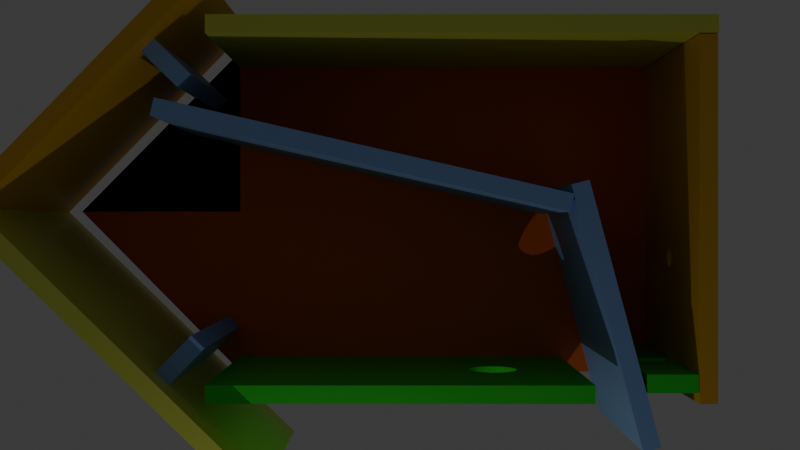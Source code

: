# Source: birdhouse3D.blend  (saved by Blender 4.2.66; exported with 4.5.12 LTS)
import bpy
from mathutils import Matrix  # noqa: F401  (used for matrix-valued properties, if any)

bpy.ops.wm.read_factory_settings(use_empty=True)
scene = bpy.context.scene
scene.name = 'Scene'

# ---- collections
col_collection = bpy.data.collections.new('Collection'); scene.collection.children.link(col_collection)

# ---- materials (node trees are filled in below, after node groups)
mat_greencold = bpy.data.materials.new('greencold')
mat_greencold.alpha_threshold = 0.0
mat_greencold.use_transparent_shadow = False
mat_greencold.roughness = 0.5
mat_greencold.line_color = (0.0, 0.0, 0.0, 1.0)
mat_brownfair = bpy.data.materials.new('brownfair')
mat_yellow = bpy.data.materials.new('yellow')
mat_greenyellow = bpy.data.materials.new('greenyellow')
mat_bluefair = bpy.data.materials.new('bluefair')

# ---- material node trees
mat_greencold.use_nodes = True; mat_greencold.node_tree.nodes.clear()
_N = mat_greencold.node_tree.nodes; _L = mat_greencold.node_tree.links
n0 = _N.new('ShaderNodeOutputMaterial'); n0.name = 'Material Output'; n0.location = (300, 300)
n1 = _N.new('ShaderNodeBsdfPrincipled'); n1.name = 'Principled BSDF'; n1.location = (10, 300)
n1.inputs[0].default_value = (0.04944, 0.8002, 0.03217, 1.0)
n1.inputs[3].default_value = 1.45
_L.new(n1.outputs[0], n0.inputs[0])
n0.is_active_output = True
mat_brownfair.use_nodes = True; mat_brownfair.node_tree.nodes.clear()
_N = mat_brownfair.node_tree.nodes; _L = mat_brownfair.node_tree.links
n0 = _N.new('ShaderNodeBsdfPrincipled'); n0.name = 'Principled BSDF'; n0.location = (10, 300)
n0.inputs[0].default_value = (0.8, 0.1417, 0.009865, 1.0)
n1 = _N.new('ShaderNodeOutputMaterial'); n1.name = 'Material Output'; n1.location = (300, 300)
_L.new(n0.outputs[0], n1.inputs[0])
n1.is_active_output = True
mat_yellow.use_nodes = True; mat_yellow.node_tree.nodes.clear()
_N = mat_yellow.node_tree.nodes; _L = mat_yellow.node_tree.links
n0 = _N.new('ShaderNodeBsdfPrincipled'); n0.name = 'Principled BSDF'; n0.location = (10, 300)
n0.inputs[0].default_value = (0.8003, 0.4399, 0.01768, 1.0)
n1 = _N.new('ShaderNodeOutputMaterial'); n1.name = 'Material Output'; n1.location = (300, 300)
_L.new(n0.outputs[0], n1.inputs[0])
n1.is_active_output = True
mat_greenyellow.use_nodes = True; mat_greenyellow.node_tree.nodes.clear()
_N = mat_greenyellow.node_tree.nodes; _L = mat_greenyellow.node_tree.links
n0 = _N.new('ShaderNodeBsdfPrincipled'); n0.name = 'Principled BSDF'; n0.location = (10, 300)
n0.inputs[0].default_value = (0.7067, 0.8007, 0.1082, 1.0)
n1 = _N.new('ShaderNodeOutputMaterial'); n1.name = 'Material Output'; n1.location = (300, 300)
_L.new(n0.outputs[0], n1.inputs[0])
n1.is_active_output = True
mat_bluefair.use_nodes = True; mat_bluefair.node_tree.nodes.clear()
_N = mat_bluefair.node_tree.nodes; _L = mat_bluefair.node_tree.links
n0 = _N.new('ShaderNodeBsdfPrincipled'); n0.name = 'Principled BSDF'; n0.location = (10, 300)
n0.inputs[0].default_value = (0.2505, 0.4278, 0.8, 1.0)
n1 = _N.new('ShaderNodeOutputMaterial'); n1.name = 'Material Output'; n1.location = (300, 300)
_L.new(n0.outputs[0], n1.inputs[0])
n1.is_active_output = True

# ---- world
world_world = bpy.data.worlds.new('World'); scene.world = world_world
world_world.use_nodes = True; world_world.node_tree.nodes.clear()
_N = world_world.node_tree.nodes; _L = world_world.node_tree.links
n0 = _N.new('ShaderNodeOutputWorld'); n0.name = 'World Output'; n0.location = (300, 300)
n1 = _N.new('ShaderNodeBackground'); n1.name = 'Background'; n1.location = (10, 300)
n1.inputs[0].default_value = (0.05088, 0.05088, 0.05088, 1.0)
_L.new(n1.outputs[0], n0.inputs[0])
n0.is_active_output = True
world_world.color = (0.05088, 0.05088, 0.05088)
world_world.sun_shadow_jitter_overblur = 0.0

# ---- cameras
cam_camera = bpy.data.cameras.new('Camera')
cam_camera.clip_end = 100.0
cam_camera.ortho_scale = 7.314

# ---- lights
light_light = bpy.data.lights.new('Light', 'AREA')
light_light.energy = 1000.0
light_light.shadow_soft_size = 0.1
light_light.shape = 'RECTANGLE'
light_light.size = 0.1
light_light.size_y = 0.1

# ---- meshes
me_cube = bpy.data.meshes.new('Cube')
me_cube.from_pydata([(1.0, 1.0, 1.0), (1.0, 1.0, -1.0), (1.0, -1.0, 1.0), (1.0, -1.0, -1.0), (-1.0, 1.0, 1.0), (-1.0, 1.0, -1.0), (-1.0, -1.0, 1.0), (-1.0, -1.0, -1.0), (-0.2167, -1.0, -0.5263), (-0.2125, -1.0, -0.553), (-0.2125, -1.0, -0.4996), (-0.1802, -1.0, -0.6023), (-0.2002, -1.0, -0.4739), (-0.2002, -1.0, -0.5787), (-0.1802, -1.0, -0.4503), (-0.1204, -1.0, -0.6401), (-0.1204, -1.0, -0.4125), (-0.1532, -1.0, -0.4296), (-0.08291, -1.0, -0.6527), (-0.08291, -1.0, -0.3999), (-0.04227, -1.0, -0.3921), (-0.04227, -1.0, -0.6605), (-0.1532, -1.0, -0.6231), (0.0, -1.0, -0.3895), (0.0, -1.0, -0.6632), (0.04227, -1.0, -0.3921), (0.04227, -1.0, -0.6605), (0.08291, -1.0, -0.3999), (0.1204, -1.0, -0.4125), (0.1204, -1.0, -0.6401), (0.08291, -1.0, -0.6527), (0.1802, -1.0, -0.6023), (0.1802, -1.0, -0.4503), (0.2167, -1.0, -0.5263), (0.2125, -1.0, -0.4996), (0.2125, -1.0, -0.553), (0.2002, -1.0, -0.4739), (0.2002, -1.0, -0.5787), (0.1532, -1.0, -0.6231), (0.1532, -1.0, -0.4296), (-0.2167, 1.0, -0.5263), (-0.2125, 1.0, -0.553), (-0.2125, 1.0, -0.4996), (-0.1802, 1.0, -0.6023), (-0.1802, 1.0, -0.4503), (-0.2002, 1.0, -0.5787), (-0.2002, 1.0, -0.4739), (-0.1204, 1.0, -0.6401), (-0.1204, 1.0, -0.4125), (-0.08291, 1.0, -0.6527), (-0.04227, 1.0, -0.6605), (-0.04227, 1.0, -0.3921), (-0.08291, 1.0, -0.3999), (0.0, 1.0, -0.6632), (-0.1532, 1.0, -0.6231), (-0.1532, 1.0, -0.4296), (0.04227, 1.0, -0.6605), (0.04227, 1.0, -0.3921), (0.1204, 1.0, -0.6401), (0.1204, 1.0, -0.4125), (0.08291, 1.0, -0.6527), (0.08291, 1.0, -0.3999), (0.1802, 1.0, -0.6023), (0.1802, 1.0, -0.4503), (0.2167, 1.0, -0.5263), (0.2125, 1.0, -0.553), (0.2125, 1.0, -0.4996), (0.2002, 1.0, -0.5787), (0.2002, 1.0, -0.4739), (0.1532, 1.0, -0.6231), (0.1532, 1.0, -0.4296), (0.0, 1.0, -0.3895)], [], [(0, 4, 6, 2), (13, 7, 3, 37, 31, 38, 29, 30, 26, 24, 21, 18, 15, 22, 11), (3, 2, 6, 7, 13, 9, 8, 10, 12, 14, 17, 16, 19, 20, 23, 25, 27, 28, 39, 32, 36, 34, 33, 35, 37), (7, 6, 4, 5), (5, 1, 3, 7), (1, 0, 2, 3), (45, 5, 4, 0, 1, 67, 65, 64, 66, 68, 63, 70, 59, 61, 57, 71, 51, 52, 48, 55, 44, 46, 42, 40, 41), (67, 1, 5, 45, 43, 54, 47, 49, 50, 53, 56, 60, 58, 69, 62), (25, 23, 71, 57), (27, 25, 57, 61), (28, 27, 61, 59), (39, 28, 59, 70), (32, 39, 70, 63), (32, 63, 68, 36), (36, 68, 66, 34), (34, 66, 64, 33), (33, 64, 65, 35), (35, 65, 67, 37), (37, 67, 62, 31), (69, 38, 31, 62), (58, 29, 38, 69), (60, 30, 29, 58), (56, 26, 30, 60), (53, 24, 26, 56), (50, 21, 24, 53), (49, 18, 21, 50), (47, 15, 18, 49), (54, 22, 15, 47), (43, 11, 22, 54), (13, 11, 43, 45), (9, 13, 45, 41), (8, 9, 41, 40), (10, 8, 40, 42), (12, 10, 42, 46), (14, 12, 46, 44), (17, 14, 44, 55), (16, 17, 55, 48), (19, 16, 48, 52), (20, 19, 52, 51), (23, 20, 51, 71)])
_uv = me_cube.uv_layers.new(name='UVMap')
_uv.uv.foreach_set('vector', [0.625, 0.5, 0.875, 0.5, 0.875, 0.75, 0.625, 0.75, 0.4277, 0.9, 0.375, 1.0, 0.375, 0.75, 0.4277, 0.85, 0.4247, 0.8525, 0.4221, 0.8558, 0.42, 0.86, 0.4184, 0.8646, 0.4174, 0.8697, 0.4171, 0.875, 0.4174, 0.8803, 0.4184, 0.8854, 0.42, 0.89, 0.4221, 0.8942, 0.4247, 0.8975, 0.375, 0.75, 0.625, 0.75, 0.625, 1.0, 0.375, 1.0, 0.4277, 0.9, 0.4309, 0.9016, 0.4342, 0.9021, 0.4375, 0.9016, 0.4408, 0.9, 0.4437, 0.8975, 0.4463, 0.8942, 0.4484, 0.89, 0.45, 0.8854, 0.451, 0.8803, 0.4513, 0.875, 0.451, 0.8697, 0.45, 0.8646, 0.4484, 0.86, 0.4463, 0.8558, 0.4437, 0.8525, 0.4408, 0.85, 0.4375, 0.8484, 0.4342, 0.8479, 0.4309, 0.8484, 0.4277, 0.85, 0.375, 0.0, 0.625, 0.0, 0.625, 0.25, 0.375, 0.25, 0.125, 0.5, 0.375, 0.5, 0.375, 0.75, 0.125, 0.75, 0.375, 0.5, 0.625, 0.5, 0.625, 0.75, 0.375, 0.75, 0.4277, 0.35, 0.375, 0.25, 0.625, 0.25, 0.625, 0.5, 0.375, 0.5, 0.4277, 0.4, 0.4309, 0.4016, 0.4342, 0.4021, 0.4375, 0.4016, 0.4408, 0.4, 0.4437, 0.3975, 0.4463, 0.3942, 0.4484, 0.39, 0.45, 0.3854, 0.451, 0.3803, 0.4513, 0.375, 0.451, 0.3697, 0.45, 0.3646, 0.4484, 0.36, 0.4463, 0.3558, 0.4437, 0.3525, 0.4408, 0.35, 0.4375, 0.3484, 0.4342, 0.3479, 0.4309, 0.3484, 0.4277, 0.4, 0.375, 0.5, 0.375, 0.25, 0.4277, 0.35, 0.4247, 0.3525, 0.4221, 0.3558, 0.42, 0.36, 0.4184, 0.3646, 0.4174, 0.3697, 0.4171, 0.375, 0.4174, 0.3803, 0.4184, 0.3854, 0.42, 0.39, 0.4221, 0.3942, 0.4247, 0.3975, 0.9688, 0.795, 1.0, 0.795, 1.0, 0.705, 0.9688, 0.705, 0.9375, 0.795, 0.9688, 0.795, 0.9688, 0.705, 0.9375, 0.705, 0.9062, 0.795, 0.9375, 0.795, 0.9375, 0.705, 0.9062, 0.705, 0.875, 0.795, 0.9062, 0.795, 0.9062, 0.705, 0.875, 0.705, 0.8438, 0.795, 0.875, 0.795, 0.875, 0.705, 0.8438, 0.705, 0.8438, 0.795, 0.8438, 0.705, 0.8125, 0.705, 0.8125, 0.795, 0.8125, 0.795, 0.8125, 0.705, 0.7812, 0.705, 0.7812, 0.795, 0.7812, 0.795, 0.7812, 0.705, 0.75, 0.705, 0.75, 0.795, 0.75, 0.795, 0.75, 0.705, 0.7188, 0.705, 0.7188, 0.795, 0.7188, 0.795, 0.7188, 0.705, 0.6875, 0.705, 0.6875, 0.795, 0.6875, 0.795, 0.6875, 0.705, 0.6562, 0.705, 0.6562, 0.795, 0.625, 0.705, 0.625, 0.795, 0.6562, 0.795, 0.6562, 0.705, 0.5938, 0.705, 0.5938, 0.795, 0.625, 0.795, 0.625, 0.705, 0.5625, 0.705, 0.5625, 0.795, 0.5938, 0.795, 0.5938, 0.705, 0.5312, 0.705, 0.5312, 0.795, 0.5625, 0.795, 0.5625, 0.705, 0.5, 0.705, 0.5, 0.795, 0.5312, 0.795, 0.5312, 0.705, 0.4688, 0.705, 0.4688, 0.795, 0.5, 0.795, 0.5, 0.705, 0.4375, 0.705, 0.4375, 0.795, 0.4688, 0.795, 0.4688, 0.705, 0.4062, 0.705, 0.4062, 0.795, 0.4375, 0.795, 0.4375, 0.705, 0.375, 0.705, 0.375, 0.795, 0.4062, 0.795, 0.4062, 0.705, 0.3438, 0.705, 0.3438, 0.795, 0.375, 0.795, 0.375, 0.705, 0.3125, 0.795, 0.3438, 0.795, 0.3438, 0.705, 0.3125, 0.705, 0.2812, 0.795, 0.3125, 0.795, 0.3125, 0.705, 0.2812, 0.705, 0.25, 0.795, 0.2812, 0.795, 0.2812, 0.705, 0.25, 0.705, 0.2188, 0.795, 0.25, 0.795, 0.25, 0.705, 0.2188, 0.705, 0.1875, 0.795, 0.2188, 0.795, 0.2188, 0.705, 0.1875, 0.705, 0.1562, 0.795, 0.1875, 0.795, 0.1875, 0.705, 0.1562, 0.705, 0.125, 0.795, 0.1562, 0.795, 0.1562, 0.705, 0.125, 0.705, 0.09375, 0.795, 0.125, 0.795, 0.125, 0.705, 0.09375, 0.705, 0.0625, 0.795, 0.09375, 0.795, 0.09375, 0.705, 0.0625, 0.705, 0.03125, 0.795, 0.0625, 0.795, 0.0625, 0.705, 0.03125, 0.705, 0.0, 0.795, 0.03125, 0.795, 0.03125, 0.705, 0.0, 0.705])
me_cube.materials.append(mat_greencold)
me_cube.use_mirror_vertex_groups = False
me_cube.update()
me_cube_001 = bpy.data.meshes.new('Cube.001')
me_cube_001.from_pydata([(-1.0, -1.0, -1.0), (-1.0, -1.0, 1.0), (-1.0, 1.0, -1.0), (-1.0, 1.0, 1.0), (1.0, -1.0, -1.0), (1.0, -1.0, 1.0), (1.0, 1.0, -1.0), (1.0, 1.0, 1.0), (1.0, 0.0, 1.0), (-1.0, 0.0, 1.0), (1.0, 0.0, 1.75), (-1.0, 0.0, 1.75), (-1.0, -0.7316, -0.6494), (-1.0, -0.7311, -0.6533), (-1.0, -0.7311, -0.6455), (-1.0, -0.7296, -0.6571), (-1.0, -0.7271, -0.6383), (-1.0, -0.7271, -0.6606), (-1.0, -0.7296, -0.6418), (-1.0, -0.7239, -0.6636), (-1.0, -0.7199, -0.6328), (-1.0, -0.7104, -0.6691), (-1.0, -0.7153, -0.6679), (-1.0, -0.7104, -0.6298), (-1.0, -0.7199, -0.6661), (-1.0, -0.7153, -0.631), (-1.0, -0.7239, -0.6353), (-1.0, -0.7001, -0.6691), (-1.0, -0.7001, -0.6298), (-1.0, -0.6906, -0.6661), (-1.0, -0.6906, -0.6328), (-1.0, -0.6952, -0.6679), (-1.0, -0.6952, -0.631), (-1.0, -0.6834, -0.6606), (-1.0, -0.6834, -0.6383), (-1.0, -0.6789, -0.6494), (-1.0, -0.6795, -0.6455), (-1.0, -0.6795, -0.6533), (-1.0, -0.681, -0.6418), (-1.0, -0.681, -0.6571), (-1.0, -0.6867, -0.6636), (-1.0, -0.6867, -0.6353), (-1.0, -0.7053, -0.6694), (-1.0, -0.7053, -0.6294), (1.0, -0.7316, -0.6494), (1.0, -0.7311, -0.6533), (1.0, -0.7311, -0.6455), (1.0, -0.7271, -0.6606), (1.0, -0.7271, -0.6383), (1.0, -0.7296, -0.6571), (1.0, -0.7296, -0.6418), (1.0, -0.7199, -0.6661), (1.0, -0.7199, -0.6328), (1.0, -0.7104, -0.6691), (1.0, -0.7104, -0.6298), (1.0, -0.7153, -0.6679), (1.0, -0.7153, -0.631), (1.0, -0.7053, -0.6694), (1.0, -0.7239, -0.6636), (1.0, -0.7239, -0.6353), (1.0, -0.7001, -0.6691), (1.0, -0.7001, -0.6298), (1.0, -0.6906, -0.6661), (1.0, -0.6906, -0.6328), (1.0, -0.6952, -0.6679), (1.0, -0.6952, -0.631), (1.0, -0.6834, -0.6606), (1.0, -0.6834, -0.6383), (1.0, -0.6789, -0.6494), (1.0, -0.6795, -0.6533), (1.0, -0.6795, -0.6455), (1.0, -0.681, -0.6571), (1.0, -0.681, -0.6418), (1.0, -0.6867, -0.6636), (1.0, -0.6867, -0.6353), (1.0, -0.7053, -0.6294), (-1.0, -0.1587, -0.504), (-1.0, -0.1582, -0.5079), (-1.0, -0.1582, -0.5001), (-1.0, -0.1543, -0.5151), (-1.0, -0.1543, -0.4929), (-1.0, -0.1567, -0.5117), (-1.0, -0.1567, -0.4963), (-1.0, -0.147, -0.5206), (-1.0, -0.147, -0.4874), (-1.0, -0.1376, -0.5236), (-1.0, -0.1376, -0.4844), (-1.0, -0.1425, -0.5225), (-1.0, -0.1425, -0.4855), (-1.0, -0.1324, -0.524), (-1.0, -0.151, -0.5181), (-1.0, -0.151, -0.4899), (-1.0, -0.1273, -0.5236), (-1.0, -0.1273, -0.4844), (-1.0, -0.1178, -0.5206), (-1.0, -0.1178, -0.4874), (-1.0, -0.1223, -0.5225), (-1.0, -0.1223, -0.4855), (-1.0, -0.1105, -0.5151), (-1.0, -0.1105, -0.4929), (-1.0, -0.1061, -0.504), (-1.0, -0.1066, -0.5079), (-1.0, -0.1066, -0.5001), (-1.0, -0.1081, -0.5117), (-1.0, -0.1081, -0.4963), (-1.0, -0.1138, -0.5181), (-1.0, -0.1138, -0.4899), (-1.0, -0.1324, -0.484), (1.0, -0.1587, -0.504), (1.0, -0.1582, -0.5079), (1.0, -0.1582, -0.5001), (1.0, -0.1543, -0.5151), (1.0, -0.1543, -0.4929), (1.0, -0.1567, -0.5117), (1.0, -0.1567, -0.4963), (1.0, -0.147, -0.5206), (1.0, -0.147, -0.4874), (1.0, -0.1376, -0.5236), (1.0, -0.1376, -0.4844), (1.0, -0.1425, -0.5225), (1.0, -0.1425, -0.4855), (1.0, -0.1324, -0.524), (1.0, -0.151, -0.5181), (1.0, -0.151, -0.4899), (1.0, -0.1273, -0.5236), (1.0, -0.1273, -0.4844), (1.0, -0.1178, -0.5206), (1.0, -0.1178, -0.4874), (1.0, -0.1223, -0.5225), (1.0, -0.1223, -0.4855), (1.0, -0.1105, -0.5151), (1.0, -0.1105, -0.4929), (1.0, -0.1061, -0.504), (1.0, -0.1066, -0.5079), (1.0, -0.1066, -0.5001), (1.0, -0.1081, -0.5117), (1.0, -0.1081, -0.4963), (1.0, -0.1138, -0.5181), (1.0, -0.1138, -0.4899), (1.0, -0.1324, -0.484), (-1.0, 0.09381, -0.1439), (-1.0, 0.09431, -0.1478), (-1.0, 0.09431, -0.14), (-1.0, 0.09581, -0.1515), (-1.0, 0.09824, -0.1328), (-1.0, 0.09824, -0.155), (-1.0, 0.09581, -0.1362), (-1.0, 0.1015, -0.158), (-1.0, 0.1055, -0.1272), (-1.0, 0.115, -0.1635), (-1.0, 0.1101, -0.1623), (-1.0, 0.115, -0.1243), (-1.0, 0.1055, -0.1605), (-1.0, 0.1101, -0.1254), (-1.0, 0.1015, -0.1297), (-1.0, 0.1253, -0.1635), (-1.0, 0.1253, -0.1243), (-1.0, 0.1347, -0.1605), (-1.0, 0.1347, -0.1272), (-1.0, 0.1302, -0.1623), (-1.0, 0.1302, -0.1254), (-1.0, 0.142, -0.155), (-1.0, 0.142, -0.1328), (-1.0, 0.1464, -0.1439), (-1.0, 0.1459, -0.14), (-1.0, 0.1459, -0.1478), (-1.0, 0.1444, -0.1362), (-1.0, 0.1444, -0.1515), (-1.0, 0.1387, -0.158), (-1.0, 0.1387, -0.1297), (-1.0, 0.1201, -0.1639), (-1.0, 0.1201, -0.1239), (1.0, 0.09381, -0.1439), (1.0, 0.09431, -0.1478), (1.0, 0.09431, -0.14), (1.0, 0.09824, -0.155), (1.0, 0.09581, -0.1362), (1.0, 0.09581, -0.1515), (1.0, 0.09824, -0.1328), (1.0, 0.1055, -0.1605), (1.0, 0.1015, -0.1297), (1.0, 0.115, -0.1243), (1.0, 0.115, -0.1635), (1.0, 0.1101, -0.1254), (1.0, 0.1101, -0.1623), (1.0, 0.1055, -0.1272), (1.0, 0.1015, -0.158), (1.0, 0.1253, -0.1635), (1.0, 0.1253, -0.1243), (1.0, 0.1347, -0.1605), (1.0, 0.1347, -0.1272), (1.0, 0.1302, -0.1623), (1.0, 0.1302, -0.1254), (1.0, 0.142, -0.155), (1.0, 0.142, -0.1328), (1.0, 0.1464, -0.1439), (1.0, 0.1459, -0.14), (1.0, 0.1459, -0.1478), (1.0, 0.1444, -0.1362), (1.0, 0.1444, -0.1515), (1.0, 0.1387, -0.158), (1.0, 0.1387, -0.1297), (1.0, 0.1201, -0.1639), (1.0, 0.1201, -0.1239), (-1.0, 0.334, 0.6473), (-1.0, 0.3345, 0.6434), (-1.0, 0.3345, 0.6512), (-1.0, 0.3385, 0.6362), (-1.0, 0.3385, 0.6584), (-1.0, 0.336, 0.6396), (-1.0, 0.336, 0.6549), (-1.0, 0.3457, 0.6306), (-1.0, 0.3457, 0.6639), (-1.0, 0.3552, 0.6277), (-1.0, 0.3552, 0.6669), (-1.0, 0.3503, 0.6288), (-1.0, 0.3503, 0.6657), (-1.0, 0.3417, 0.6331), (-1.0, 0.3417, 0.6614), (-1.0, 0.3655, 0.6277), (-1.0, 0.3655, 0.6669), (-1.0, 0.375, 0.6306), (-1.0, 0.375, 0.6639), (-1.0, 0.3704, 0.6288), (-1.0, 0.3704, 0.6657), (-1.0, 0.3822, 0.6362), (-1.0, 0.3822, 0.6584), (-1.0, 0.3867, 0.6473), (-1.0, 0.3862, 0.6434), (-1.0, 0.3862, 0.6512), (-1.0, 0.3847, 0.6396), (-1.0, 0.3847, 0.6549), (-1.0, 0.379, 0.6331), (-1.0, 0.379, 0.6614), (-1.0, 0.3603, 0.6273), (-1.0, 0.3603, 0.6673), (1.0, 0.334, 0.6473), (1.0, 0.3345, 0.6434), (1.0, 0.3345, 0.6512), (1.0, 0.3385, 0.6362), (1.0, 0.336, 0.6549), (1.0, 0.336, 0.6396), (1.0, 0.3385, 0.6584), (1.0, 0.3457, 0.6306), (1.0, 0.3417, 0.6614), (1.0, 0.3552, 0.6669), (1.0, 0.3552, 0.6277), (1.0, 0.3503, 0.6657), (1.0, 0.3503, 0.6288), (1.0, 0.3457, 0.6639), (1.0, 0.3417, 0.6331), (1.0, 0.3655, 0.6277), (1.0, 0.3655, 0.6669), (1.0, 0.375, 0.6306), (1.0, 0.375, 0.6639), (1.0, 0.3704, 0.6288), (1.0, 0.3704, 0.6657), (1.0, 0.3822, 0.6362), (1.0, 0.3822, 0.6584), (1.0, 0.3867, 0.6473), (1.0, 0.3862, 0.6512), (1.0, 0.3862, 0.6434), (1.0, 0.3847, 0.6549), (1.0, 0.3847, 0.6396), (1.0, 0.379, 0.6614), (1.0, 0.379, 0.6331), (1.0, 0.3603, 0.6273), (1.0, 0.3603, 0.6673)], [], [(147, 152, 100, 102, 104, 99, 106, 95, 97, 93, 107, 86, 88, 84, 91, 80, 82, 78, 76, 77, 38, 34, 41, 30, 32, 28, 43, 23, 1, 9, 151, 153, 148, 154, 144, 146, 142, 140, 141, 143, 145), (208, 9, 3, 231, 226, 233, 222, 224, 220, 235, 214, 216, 212, 218), (231, 3, 2, 103, 101, 100, 152, 150, 149, 170, 155, 159, 157, 168, 161, 167, 165, 163, 164, 166, 162, 169, 158, 160, 156, 171, 151, 9, 208, 210, 206, 204, 205, 209, 207, 217, 211, 215, 213, 234, 219, 223, 221, 232, 225, 230, 228, 227, 229), (98, 103, 2, 0, 19, 24, 22, 21, 42, 27, 31, 29, 40, 33, 39, 37, 35, 36, 38, 77, 81, 79, 90, 83, 87, 85, 89, 92, 96, 94, 105), (19, 0, 1, 23, 25, 20, 26, 16, 18, 14, 12, 13, 15, 17), (2, 3, 7, 6), (184, 179, 132, 133, 135, 6, 7, 262, 260, 259, 261, 263, 257, 265, 253, 255, 251, 266, 246, 248, 243, 250, 239, 241, 237, 236, 238, 240, 242, 8, 181, 203, 188, 192, 190, 201, 194, 198, 196, 195, 197, 199, 193, 200, 189, 191, 187, 202, 182), (262, 7, 8, 242, 244, 249, 247, 245, 267, 252, 256, 254, 264, 258), (51, 58, 4, 113, 109, 108, 110, 114, 112, 123, 116, 120, 118, 139, 125, 129, 127, 138, 131, 136, 134, 132, 179, 186, 175, 177, 173, 172, 174, 176, 178, 180, 185, 183, 181, 8, 63, 74, 67, 72, 70, 68, 69, 71, 66, 73, 62, 64, 60, 57, 53, 55), (113, 4, 6, 135, 130, 137, 126, 128, 124, 121, 117, 119, 115, 122, 111), (65, 63, 8, 5, 4, 58, 47, 49, 45, 44, 46, 50, 48, 59, 52, 56, 54, 75, 61), (4, 5, 1, 0), (2, 6, 4, 0), (9, 1, 5, 8, 7, 3), (9, 8, 10, 11), (5, 1, 11, 10), (3, 7, 10, 11), (11, 9, 1), (8, 10, 7), (11, 5, 8, 7), (7, 10, 8), (9, 11, 3), (10, 8, 5), (35, 37, 69, 68), (37, 39, 71, 69), (39, 33, 66, 71), (33, 40, 73, 66), (40, 29, 62, 73), (29, 31, 64, 62), (31, 27, 60, 64), (27, 42, 57, 60), (42, 21, 53, 57), (21, 22, 55, 53), (22, 24, 51, 55), (24, 19, 58, 51), (19, 17, 47, 58), (15, 49, 47, 17), (13, 45, 49, 15), (12, 44, 45, 13), (14, 46, 44, 12), (18, 50, 46, 14), (16, 48, 50, 18), (26, 59, 48, 16), (20, 52, 59, 26), (25, 56, 52, 20), (23, 54, 56, 25), (43, 75, 54, 23), (28, 61, 75, 43), (32, 65, 61, 28), (30, 63, 65, 32), (41, 74, 63, 30), (34, 67, 74, 41), (34, 38, 72, 67), (38, 36, 70, 72), (36, 35, 68, 70), (100, 101, 133, 132), (101, 103, 135, 133), (103, 98, 130, 135), (98, 105, 137, 130), (105, 94, 126, 137), (94, 96, 128, 126), (96, 92, 124, 128), (92, 89, 121, 124), (89, 85, 117, 121), (85, 87, 119, 117), (87, 83, 115, 119), (83, 90, 122, 115), (90, 79, 111, 122), (81, 113, 111, 79), (77, 109, 113, 81), (76, 108, 109, 77), (78, 110, 108, 76), (82, 114, 110, 78), (80, 112, 114, 82), (91, 123, 112, 80), (84, 116, 123, 91), (88, 120, 116, 84), (86, 118, 120, 88), (107, 139, 118, 86), (93, 125, 139, 107), (97, 129, 125, 93), (95, 127, 129, 97), (106, 138, 127, 95), (99, 131, 138, 106), (99, 104, 136, 131), (104, 102, 134, 136), (102, 100, 132, 134), (163, 165, 197, 195), (165, 167, 199, 197), (167, 161, 193, 199), (161, 168, 200, 193), (168, 157, 189, 200), (157, 159, 191, 189), (159, 155, 187, 191), (155, 170, 202, 187), (170, 149, 182, 202), (149, 150, 184, 182), (150, 152, 179, 184), (152, 147, 186, 179), (147, 145, 175, 186), (143, 177, 175, 145), (141, 173, 177, 143), (140, 172, 173, 141), (142, 174, 172, 140), (146, 176, 174, 142), (144, 178, 176, 146), (154, 180, 178, 144), (148, 185, 180, 154), (153, 183, 185, 148), (151, 181, 183, 153), (171, 203, 181, 151), (156, 188, 203, 171), (160, 192, 188, 156), (158, 190, 192, 160), (169, 201, 190, 158), (162, 194, 201, 169), (162, 166, 198, 194), (166, 164, 196, 198), (164, 163, 195, 196), (227, 228, 261, 259), (228, 230, 263, 261), (230, 225, 257, 263), (225, 232, 265, 257), (232, 221, 253, 265), (221, 223, 255, 253), (223, 219, 251, 255), (219, 234, 266, 251), (234, 213, 246, 266), (213, 215, 248, 246), (215, 211, 243, 248), (211, 217, 250, 243), (217, 207, 239, 250), (209, 241, 239, 207), (205, 237, 241, 209), (204, 236, 237, 205), (206, 238, 236, 204), (210, 240, 238, 206), (208, 242, 240, 210), (218, 244, 242, 208), (212, 249, 244, 218), (216, 247, 249, 212), (214, 245, 247, 216), (235, 267, 245, 214), (220, 252, 267, 235), (224, 256, 252, 220), (222, 254, 256, 224), (233, 264, 254, 222), (226, 258, 264, 233), (226, 231, 262, 258), (231, 229, 260, 262), (229, 227, 259, 260)])
_uv = me_cube_001.uv_layers.new(name='UVMap')
_uv.uv.foreach_set('vector', [0.4802, 0.1377, 0.4799, 0.1382, 0.437, 0.1117, 0.4375, 0.1117, 0.438, 0.1115, 0.4384, 0.1112, 0.4388, 0.1108, 0.4391, 0.1103, 0.4393, 0.1097, 0.4395, 0.1091, 0.4395, 0.1084, 0.4395, 0.1078, 0.4393, 0.1072, 0.4391, 0.1066, 0.4388, 0.1061, 0.4384, 0.1057, 0.438, 0.1054, 0.4375, 0.1052, 0.437, 0.1052, 0.4365, 0.1052, 0.4198, 0.03988, 0.4202, 0.03958, 0.4206, 0.03917, 0.4209, 0.03867, 0.4211, 0.0381, 0.4213, 0.03748, 0.4213, 0.03684, 0.4213, 0.0362, 0.625, 0.0, 0.625, 0.125, 0.4845, 0.1394, 0.4843, 0.1388, 0.4841, 0.1382, 0.4838, 0.1377, 0.4834, 0.1373, 0.483, 0.137, 0.4825, 0.1368, 0.482, 0.1367, 0.4815, 0.1368, 0.4811, 0.137, 0.4806, 0.1373, 0.5823, 0.1673, 0.625, 0.125, 0.625, 0.25, 0.5819, 0.1731, 0.5823, 0.1728, 0.5827, 0.1724, 0.583, 0.1719, 0.5832, 0.1713, 0.5834, 0.1707, 0.5834, 0.17, 0.5834, 0.1694, 0.5832, 0.1688, 0.583, 0.1682, 0.5827, 0.1677, 0.5819, 0.1731, 0.625, 0.25, 0.375, 0.25, 0.436, 0.1115, 0.4365, 0.1117, 0.437, 0.1117, 0.4799, 0.1382, 0.4797, 0.1388, 0.4796, 0.1394, 0.4795, 0.14, 0.4796, 0.1407, 0.4797, 0.1413, 0.4799, 0.1418, 0.4802, 0.1423, 0.4806, 0.1428, 0.4811, 0.1431, 0.4815, 0.1432, 0.482, 0.1433, 0.4825, 0.1432, 0.483, 0.1431, 0.4834, 0.1428, 0.4838, 0.1423, 0.4841, 0.1418, 0.4843, 0.1413, 0.4845, 0.1407, 0.4845, 0.14, 0.4845, 0.1394, 0.625, 0.125, 0.5823, 0.1673, 0.5819, 0.167, 0.5814, 0.1668, 0.5809, 0.1668, 0.5804, 0.1668, 0.58, 0.167, 0.5795, 0.1673, 0.5791, 0.1677, 0.5788, 0.1682, 0.5786, 0.1688, 0.5785, 0.1694, 0.5784, 0.17, 0.5785, 0.1707, 0.5786, 0.1713, 0.5788, 0.1719, 0.5791, 0.1724, 0.5795, 0.1728, 0.58, 0.1731, 0.5804, 0.1733, 0.5809, 0.1733, 0.5814, 0.1733, 0.4356, 0.1112, 0.436, 0.1115, 0.375, 0.25, 0.375, 0.0, 0.4171, 0.03452, 0.4167, 0.03501, 0.4165, 0.03558, 0.4164, 0.0362, 0.4163, 0.03684, 0.4164, 0.03748, 0.4165, 0.0381, 0.4167, 0.03867, 0.4171, 0.03917, 0.4174, 0.03958, 0.4179, 0.03988, 0.4183, 0.04007, 0.4188, 0.04013, 0.4193, 0.04007, 0.4198, 0.03988, 0.4365, 0.1052, 0.436, 0.1054, 0.4356, 0.1057, 0.4352, 0.1061, 0.4349, 0.1066, 0.4347, 0.1072, 0.4345, 0.1078, 0.4345, 0.1084, 0.4345, 0.1091, 0.4347, 0.1097, 0.4349, 0.1103, 0.4352, 0.1108, 0.4171, 0.03452, 0.375, 0.0, 0.625, 0.0, 0.4213, 0.0362, 0.4211, 0.03558, 0.4209, 0.03501, 0.4206, 0.03452, 0.4202, 0.03411, 0.4198, 0.0338, 0.4193, 0.03362, 0.4188, 0.03355, 0.4183, 0.03362, 0.4179, 0.0338, 0.4174, 0.03411, 0.375, 0.25, 0.625, 0.25, 0.625, 0.5, 0.375, 0.5, 0.4797, 0.6112, 0.4799, 0.6118, 0.437, 0.6383, 0.4365, 0.6383, 0.436, 0.6385, 0.375, 0.5, 0.625, 0.5, 0.5819, 0.5769, 0.5814, 0.5767, 0.5809, 0.5767, 0.5804, 0.5767, 0.58, 0.5769, 0.5795, 0.5772, 0.5791, 0.5776, 0.5788, 0.5781, 0.5786, 0.5787, 0.5785, 0.5793, 0.5784, 0.58, 0.5785, 0.5806, 0.5786, 0.5812, 0.5788, 0.5818, 0.5791, 0.5823, 0.5795, 0.5827, 0.58, 0.583, 0.5804, 0.5832, 0.5809, 0.5832, 0.5814, 0.5832, 0.5819, 0.583, 0.5823, 0.5827, 0.625, 0.625, 0.4845, 0.6106, 0.4845, 0.61, 0.4845, 0.6093, 0.4843, 0.6087, 0.4841, 0.6082, 0.4838, 0.6077, 0.4834, 0.6072, 0.483, 0.6069, 0.4825, 0.6068, 0.482, 0.6067, 0.4815, 0.6068, 0.4811, 0.6069, 0.4806, 0.6072, 0.4802, 0.6077, 0.4799, 0.6082, 0.4797, 0.6087, 0.4796, 0.6093, 0.4795, 0.61, 0.4796, 0.6106, 0.5819, 0.5769, 0.625, 0.5, 0.625, 0.625, 0.5823, 0.5827, 0.5827, 0.5823, 0.583, 0.5818, 0.5832, 0.5812, 0.5834, 0.5806, 0.5834, 0.58, 0.5834, 0.5793, 0.5832, 0.5787, 0.583, 0.5781, 0.5827, 0.5776, 0.5823, 0.5772, 0.4167, 0.715, 0.4171, 0.7155, 0.375, 0.75, 0.436, 0.6446, 0.4365, 0.6448, 0.437, 0.6448, 0.4375, 0.6448, 0.438, 0.6446, 0.4384, 0.6443, 0.4388, 0.6439, 0.4391, 0.6434, 0.4393, 0.6428, 0.4395, 0.6422, 0.4395, 0.6416, 0.4395, 0.6409, 0.4393, 0.6403, 0.4391, 0.6397, 0.4388, 0.6392, 0.4384, 0.6388, 0.438, 0.6385, 0.4375, 0.6383, 0.437, 0.6383, 0.4799, 0.6118, 0.4802, 0.6123, 0.4806, 0.6127, 0.4811, 0.613, 0.4815, 0.6132, 0.482, 0.6133, 0.4825, 0.6132, 0.483, 0.613, 0.4834, 0.6127, 0.4838, 0.6123, 0.4841, 0.6118, 0.4843, 0.6112, 0.4845, 0.6106, 0.625, 0.625, 0.4209, 0.7113, 0.4206, 0.7108, 0.4202, 0.7104, 0.4198, 0.7101, 0.4193, 0.7099, 0.4188, 0.7099, 0.4183, 0.7099, 0.4179, 0.7101, 0.4174, 0.7104, 0.4171, 0.7108, 0.4167, 0.7113, 0.4165, 0.7119, 0.4164, 0.7125, 0.4163, 0.7132, 0.4164, 0.7138, 0.4165, 0.7144, 0.436, 0.6446, 0.375, 0.75, 0.375, 0.5, 0.436, 0.6385, 0.4356, 0.6388, 0.4352, 0.6392, 0.4349, 0.6397, 0.4347, 0.6403, 0.4345, 0.6409, 0.4345, 0.6416, 0.4345, 0.6422, 0.4347, 0.6428, 0.4349, 0.6434, 0.4352, 0.6439, 0.4356, 0.6443, 0.4211, 0.7119, 0.4209, 0.7113, 0.625, 0.625, 0.625, 0.75, 0.375, 0.75, 0.4171, 0.7155, 0.4174, 0.7159, 0.4179, 0.7162, 0.4183, 0.7164, 0.4188, 0.7164, 0.4193, 0.7164, 0.4198, 0.7162, 0.4202, 0.7159, 0.4206, 0.7155, 0.4209, 0.715, 0.4211, 0.7144, 0.4213, 0.7138, 0.4213, 0.7132, 0.4213, 0.7125, 0.375, 0.75, 0.625, 0.75, 0.625, 1.0, 0.375, 1.0, 0.125, 0.5, 0.375, 0.5, 0.375, 0.75, 0.125, 0.75, 0.875, 0.625, 0.875, 0.75, 0.625, 0.75, 0.625, 0.625, 0.625, 0.5, 0.875, 0.5, 0.0, 0.0, 0.0, 0.0, 0.0, 0.0, 0.0, 0.0, 0.625, 0.75, 0.875, 0.75, 0.0, 0.0, 0.0, 0.0, 0.625, 0.25, 0.625, 0.5, 0.0, 0.0, 0.0, 0.0, 0.0, 0.0, 0.0, 0.0, 0.875, 0.75, 0.625, 0.625, 0.625, 0.625, 0.625, 0.5, 0.0, 0.0, 0.625, 0.75, 0.625, 0.625, 0.625, 0.5, 0.0, 0.0, 0.0, 0.0, 0.0, 0.0, 0.0, 0.0, 0.0, 0.0, 0.0, 0.0, 0.0, 0.0, 0.0, 0.0, 0.0, 0.0, 1.0, 0.7057, 0.9688, 0.7057, 0.9688, 0.7957, 1.0, 0.7957, 0.9688, 0.7057, 0.9375, 0.7057, 0.9375, 0.7957, 0.9688, 0.7957, 0.9375, 0.7057, 0.9062, 0.7057, 0.9062, 0.7957, 0.9375, 0.7957, 0.9062, 0.7057, 0.875, 0.7057, 0.875, 0.7957, 0.9062, 0.7957, 0.875, 0.7057, 0.8438, 0.7057, 0.8438, 0.7957, 0.875, 0.7957, 0.8438, 0.7057, 0.8125, 0.7057, 0.8125, 0.7957, 0.8438, 0.7957, 0.8125, 0.7057, 0.7812, 0.7057, 0.7812, 0.7957, 0.8125, 0.7957, 0.7812, 0.7057, 0.75, 0.7057, 0.75, 0.7957, 0.7812, 0.7957, 0.75, 0.7057, 0.7188, 0.7057, 0.7188, 0.7957, 0.75, 0.7957, 0.7188, 0.7057, 0.6875, 0.7057, 0.6875, 0.7957, 0.7188, 0.7957, 0.6875, 0.7057, 0.6562, 0.7057, 0.6562, 0.7957, 0.6875, 0.7957, 0.6562, 0.7057, 0.625, 0.7057, 0.625, 0.7957, 0.6562, 0.7957, 0.625, 0.7057, 0.5938, 0.7057, 0.5938, 0.7957, 0.625, 0.7957, 0.5625, 0.7057, 0.5625, 0.7957, 0.5938, 0.7957, 0.5938, 0.7057, 0.5312, 0.7057, 0.5312, 0.7957, 0.5625, 0.7957, 0.5625, 0.7057, 0.5, 0.7057, 0.5, 0.7957, 0.5312, 0.7957, 0.5312, 0.7057, 0.4688, 0.7057, 0.4688, 0.7957, 0.5, 0.7957, 0.5, 0.7057, 0.4375, 0.7057, 0.4375, 0.7957, 0.4688, 0.7957, 0.4688, 0.7057, 0.4062, 0.7057, 0.4062, 0.7957, 0.4375, 0.7957, 0.4375, 0.7057, 0.375, 0.7057, 0.375, 0.7957, 0.4062, 0.7957, 0.4062, 0.7057, 0.3438, 0.7057, 0.3438, 0.7957, 0.375, 0.7957, 0.375, 0.7057, 0.3125, 0.7057, 0.3125, 0.7957, 0.3438, 0.7957, 0.3438, 0.7057, 0.2812, 0.7057, 0.2812, 0.7957, 0.3125, 0.7957, 0.3125, 0.7057, 0.25, 0.7057, 0.25, 0.7957, 0.2812, 0.7957, 0.2812, 0.7057, 0.2188, 0.7057, 0.2188, 0.7957, 0.25, 0.7957, 0.25, 0.7057, 0.1875, 0.7057, 0.1875, 0.7957, 0.2188, 0.7957, 0.2188, 0.7057, 0.1562, 0.7057, 0.1562, 0.7957, 0.1875, 0.7957, 0.1875, 0.7057, 0.125, 0.7057, 0.125, 0.7957, 0.1562, 0.7957, 0.1562, 0.7057, 0.09375, 0.7057, 0.09375, 0.7957, 0.125, 0.7957, 0.125, 0.7057, 0.09375, 0.7057, 0.0625, 0.7057, 0.0625, 0.7957, 0.09375, 0.7957, 0.0625, 0.7057, 0.03125, 0.7057, 0.03125, 0.7957, 0.0625, 0.7957, 0.03125, 0.7057, 0.0, 0.7057, 0.0, 0.7957, 0.03125, 0.7957, 1.0, 0.7057, 0.9688, 0.7057, 0.9688, 0.7957, 1.0, 0.7957, 0.9688, 0.7057, 0.9375, 0.7057, 0.9375, 0.7957, 0.9688, 0.7957, 0.9375, 0.7057, 0.9062, 0.7057, 0.9062, 0.7957, 0.9375, 0.7957, 0.9062, 0.7057, 0.875, 0.7057, 0.875, 0.7957, 0.9062, 0.7957, 0.875, 0.7057, 0.8438, 0.7057, 0.8438, 0.7957, 0.875, 0.7957, 0.8438, 0.7057, 0.8125, 0.7057, 0.8125, 0.7957, 0.8438, 0.7957, 0.8125, 0.7057, 0.7812, 0.7057, 0.7812, 0.7957, 0.8125, 0.7957, 0.7812, 0.7057, 0.75, 0.7057, 0.75, 0.7957, 0.7812, 0.7957, 0.75, 0.7057, 0.7188, 0.7057, 0.7188, 0.7957, 0.75, 0.7957, 0.7188, 0.7057, 0.6875, 0.7057, 0.6875, 0.7957, 0.7188, 0.7957, 0.6875, 0.7057, 0.6562, 0.7057, 0.6562, 0.7957, 0.6875, 0.7957, 0.6562, 0.7057, 0.625, 0.7057, 0.625, 0.7957, 0.6562, 0.7957, 0.625, 0.7057, 0.5938, 0.7057, 0.5938, 0.7957, 0.625, 0.7957, 0.5625, 0.7057, 0.5625, 0.7957, 0.5938, 0.7957, 0.5938, 0.7057, 0.5312, 0.7057, 0.5312, 0.7957, 0.5625, 0.7957, 0.5625, 0.7057, 0.5, 0.7057, 0.5, 0.7957, 0.5312, 0.7957, 0.5312, 0.7057, 0.4688, 0.7057, 0.4688, 0.7957, 0.5, 0.7957, 0.5, 0.7057, 0.4375, 0.7057, 0.4375, 0.7957, 0.4688, 0.7957, 0.4688, 0.7057, 0.4062, 0.7057, 0.4062, 0.7957, 0.4375, 0.7957, 0.4375, 0.7057, 0.375, 0.7057, 0.375, 0.7957, 0.4062, 0.7957, 0.4062, 0.7057, 0.3438, 0.7057, 0.3438, 0.7957, 0.375, 0.7957, 0.375, 0.7057, 0.3125, 0.7057, 0.3125, 0.7957, 0.3438, 0.7957, 0.3438, 0.7057, 0.2812, 0.7057, 0.2812, 0.7957, 0.3125, 0.7957, 0.3125, 0.7057, 0.25, 0.7057, 0.25, 0.7957, 0.2812, 0.7957, 0.2812, 0.7057, 0.2188, 0.7057, 0.2188, 0.7957, 0.25, 0.7957, 0.25, 0.7057, 0.1875, 0.7057, 0.1875, 0.7957, 0.2188, 0.7957, 0.2188, 0.7057, 0.1562, 0.7057, 0.1562, 0.7957, 0.1875, 0.7957, 0.1875, 0.7057, 0.125, 0.7057, 0.125, 0.7957, 0.1562, 0.7957, 0.1562, 0.7057, 0.09375, 0.7057, 0.09375, 0.7957, 0.125, 0.7957, 0.125, 0.7057, 0.09375, 0.7057, 0.0625, 0.7057, 0.0625, 0.7957, 0.09375, 0.7957, 0.0625, 0.7057, 0.03125, 0.7057, 0.03125, 0.7957, 0.0625, 0.7957, 0.03125, 0.7057, 0.0, 0.7057, 0.0, 0.7957, 0.03125, 0.7957, 1.0, 0.7057, 0.9688, 0.7057, 0.9688, 0.7957, 1.0, 0.7957, 0.9688, 0.7057, 0.9375, 0.7057, 0.9375, 0.7957, 0.9688, 0.7957, 0.9375, 0.7057, 0.9062, 0.7057, 0.9062, 0.7957, 0.9375, 0.7957, 0.9062, 0.7057, 0.875, 0.7057, 0.875, 0.7957, 0.9062, 0.7957, 0.875, 0.7057, 0.8438, 0.7057, 0.8438, 0.7957, 0.875, 0.7957, 0.8438, 0.7057, 0.8125, 0.7057, 0.8125, 0.7957, 0.8438, 0.7957, 0.8125, 0.7057, 0.7812, 0.7057, 0.7812, 0.7957, 0.8125, 0.7957, 0.7812, 0.7057, 0.75, 0.7057, 0.75, 0.7957, 0.7812, 0.7957, 0.75, 0.7057, 0.7188, 0.7057, 0.7188, 0.7957, 0.75, 0.7957, 0.7188, 0.7057, 0.6875, 0.7057, 0.6875, 0.7957, 0.7188, 0.7957, 0.6875, 0.7057, 0.6562, 0.7057, 0.6562, 0.7957, 0.6875, 0.7957, 0.6562, 0.7057, 0.625, 0.7057, 0.625, 0.7957, 0.6562, 0.7957, 0.625, 0.7057, 0.5938, 0.7057, 0.5938, 0.7957, 0.625, 0.7957, 0.5625, 0.7057, 0.5625, 0.7957, 0.5938, 0.7957, 0.5938, 0.7057, 0.5312, 0.7057, 0.5312, 0.7957, 0.5625, 0.7957, 0.5625, 0.7057, 0.5, 0.7057, 0.5, 0.7957, 0.5312, 0.7957, 0.5312, 0.7057, 0.4688, 0.7057, 0.4688, 0.7957, 0.5, 0.7957, 0.5, 0.7057, 0.4375, 0.7057, 0.4375, 0.7957, 0.4688, 0.7957, 0.4688, 0.7057, 0.4062, 0.7057, 0.4062, 0.7957, 0.4375, 0.7957, 0.4375, 0.7057, 0.375, 0.7057, 0.375, 0.7957, 0.4062, 0.7957, 0.4062, 0.7057, 0.3438, 0.7057, 0.3438, 0.7957, 0.375, 0.7957, 0.375, 0.7057, 0.3125, 0.7057, 0.3125, 0.7957, 0.3438, 0.7957, 0.3438, 0.7057, 0.2812, 0.7057, 0.2812, 0.7957, 0.3125, 0.7957, 0.3125, 0.7057, 0.25, 0.7057, 0.25, 0.7957, 0.2812, 0.7957, 0.2812, 0.7057, 0.2188, 0.7057, 0.2188, 0.7957, 0.25, 0.7957, 0.25, 0.7057, 0.1875, 0.7057, 0.1875, 0.7957, 0.2188, 0.7957, 0.2188, 0.7057, 0.1562, 0.7057, 0.1562, 0.7957, 0.1875, 0.7957, 0.1875, 0.7057, 0.125, 0.7057, 0.125, 0.7957, 0.1562, 0.7957, 0.1562, 0.7057, 0.09375, 0.7057, 0.09375, 0.7957, 0.125, 0.7957, 0.125, 0.7057, 0.09375, 0.7057, 0.0625, 0.7057, 0.0625, 0.7957, 0.09375, 0.7957, 0.0625, 0.7057, 0.03125, 0.7057, 0.03125, 0.7957, 0.0625, 0.7957, 0.03125, 0.7057, 0.0, 0.7057, 0.0, 0.7957, 0.03125, 0.7957, 1.0, 0.7057, 0.9688, 0.7057, 0.9688, 0.7957, 1.0, 0.7957, 0.9688, 0.7057, 0.9375, 0.7057, 0.9375, 0.7957, 0.9688, 0.7957, 0.9375, 0.7057, 0.9062, 0.7057, 0.9062, 0.7957, 0.9375, 0.7957, 0.9062, 0.7057, 0.875, 0.7057, 0.875, 0.7957, 0.9062, 0.7957, 0.875, 0.7057, 0.8438, 0.7057, 0.8438, 0.7957, 0.875, 0.7957, 0.8438, 0.7057, 0.8125, 0.7057, 0.8125, 0.7957, 0.8438, 0.7957, 0.8125, 0.7057, 0.7812, 0.7057, 0.7812, 0.7957, 0.8125, 0.7957, 0.7812, 0.7057, 0.75, 0.7057, 0.75, 0.7957, 0.7812, 0.7957, 0.75, 0.7057, 0.7188, 0.7057, 0.7188, 0.7957, 0.75, 0.7957, 0.7188, 0.7057, 0.6875, 0.7057, 0.6875, 0.7957, 0.7188, 0.7957, 0.6875, 0.7057, 0.6562, 0.7057, 0.6562, 0.7957, 0.6875, 0.7957, 0.6562, 0.7057, 0.625, 0.7057, 0.625, 0.7957, 0.6562, 0.7957, 0.625, 0.7057, 0.5938, 0.7057, 0.5938, 0.7957, 0.625, 0.7957, 0.5625, 0.7057, 0.5625, 0.7957, 0.5938, 0.7957, 0.5938, 0.7057, 0.5312, 0.7057, 0.5312, 0.7957, 0.5625, 0.7957, 0.5625, 0.7057, 0.5, 0.7057, 0.5, 0.7957, 0.5312, 0.7957, 0.5312, 0.7057, 0.4688, 0.7057, 0.4688, 0.7957, 0.5, 0.7957, 0.5, 0.7057, 0.4375, 0.7057, 0.4375, 0.7957, 0.4688, 0.7957, 0.4688, 0.7057, 0.4062, 0.7057, 0.4062, 0.7957, 0.4375, 0.7957, 0.4375, 0.7057, 0.375, 0.7057, 0.375, 0.7957, 0.4062, 0.7957, 0.4062, 0.7057, 0.3438, 0.7057, 0.3438, 0.7957, 0.375, 0.7957, 0.375, 0.7057, 0.3125, 0.7057, 0.3125, 0.7957, 0.3438, 0.7957, 0.3438, 0.7057, 0.2812, 0.7057, 0.2812, 0.7957, 0.3125, 0.7957, 0.3125, 0.7057, 0.25, 0.7057, 0.25, 0.7957, 0.2812, 0.7957, 0.2812, 0.7057, 0.2188, 0.7057, 0.2188, 0.7957, 0.25, 0.7957, 0.25, 0.7057, 0.1875, 0.7057, 0.1875, 0.7957, 0.2188, 0.7957, 0.2188, 0.7057, 0.1562, 0.7057, 0.1562, 0.7957, 0.1875, 0.7957, 0.1875, 0.7057, 0.125, 0.7057, 0.125, 0.7957, 0.1562, 0.7957, 0.1562, 0.7057, 0.09375, 0.7057, 0.09375, 0.7957, 0.125, 0.7957, 0.125, 0.7057, 0.09375, 0.7057, 0.0625, 0.7057, 0.0625, 0.7957, 0.09375, 0.7957, 0.0625, 0.7057, 0.03125, 0.7057, 0.03125, 0.7957, 0.0625, 0.7957, 0.03125, 0.7057, 0.0, 0.7057, 0.0, 0.7957, 0.03125, 0.7957])
me_cube_001.materials.append(mat_brownfair)
me_cube_001.update()
me_cube_002 = bpy.data.meshes.new('Cube.002')
me_cube_002.from_pydata([(-1.0, -1.0, -1.0), (-1.0, -1.0, 1.0), (-1.0, 1.0, -1.0), (-1.0, 1.0, 1.0), (1.0, -1.0, -1.0), (1.0, -1.0, 1.0), (1.0, 1.0, -1.0), (1.0, 1.0, 1.0), (-0.05304, -0.9017, -1.0), (-0.05224, -0.9071, -1.0), (-0.05224, -0.8962, -1.0), (-0.04987, -0.9123, -1.0), (-0.04602, -0.8862, -1.0), (-0.04602, -0.9171, -1.0), (-0.04987, -0.891, -1.0), (-0.04084, -0.9213, -1.0), (-0.03453, -0.8786, -1.0), (-0.02732, -0.9273, -1.0), (-0.02732, -0.876, -1.0), (-0.01951, -0.9289, -1.0), (-0.01951, -0.8744, -1.0), (-0.03453, -0.9247, -1.0), (-0.04084, -0.882, -1.0), (-0.01138, -0.9294, -1.0), (-0.003248, -0.9289, -1.0), (-0.003248, -0.8744, -1.0), (0.004569, -0.9273, -1.0), (0.01177, -0.9247, -1.0), (0.01177, -0.8786, -1.0), (0.004569, -0.876, -1.0), (0.02327, -0.9171, -1.0), (0.02327, -0.8862, -1.0), (0.03029, -0.9017, -1.0), (0.02949, -0.8962, -1.0), (0.02949, -0.9071, -1.0), (0.02712, -0.891, -1.0), (0.02712, -0.9123, -1.0), (0.01809, -0.882, -1.0), (0.01809, -0.9213, -1.0), (-0.01138, -0.8739, -1.0), (-0.05304, -0.9017, 1.0), (-0.05224, -0.9071, 1.0), (-0.05224, -0.8962, 1.0), (-0.04602, -0.9171, 1.0), (-0.04602, -0.8862, 1.0), (-0.04987, -0.9123, 1.0), (-0.04987, -0.891, 1.0), (-0.03453, -0.9247, 1.0), (-0.03453, -0.8786, 1.0), (-0.02732, -0.876, 1.0), (-0.01138, -0.9294, 1.0), (-0.01951, -0.8744, 1.0), (-0.01951, -0.9289, 1.0), (-0.02732, -0.9273, 1.0), (-0.04084, -0.9213, 1.0), (-0.04084, -0.882, 1.0), (-0.003248, -0.9289, 1.0), (-0.01138, -0.8739, 1.0), (0.004569, -0.9273, 1.0), (-0.003248, -0.8744, 1.0), (0.004569, -0.876, 1.0), (0.01177, -0.9247, 1.0), (0.01177, -0.8786, 1.0), (0.02327, -0.9171, 1.0), (0.02327, -0.8862, 1.0), (0.03029, -0.9017, 1.0), (0.02949, -0.9071, 1.0), (0.02949, -0.8962, 1.0), (0.02712, -0.9123, 1.0), (0.02712, -0.891, 1.0), (0.01809, -0.9213, 1.0), (0.01809, -0.882, 1.0), (-0.09894, -0.2269, -1.0), (-0.09734, -0.2377, -1.0), (-0.09734, -0.216, -1.0), (-0.0849, -0.2577, -1.0), (-0.0849, -0.196, -1.0), (-0.0926, -0.2481, -1.0), (-0.0926, -0.2056, -1.0), (-0.06191, -0.2731, -1.0), (-0.06191, -0.1807, -1.0), (-0.03187, -0.2814, -1.0), (-0.03187, -0.1724, -1.0), (-0.0475, -0.2782, -1.0), (-0.07453, -0.2662, -1.0), (-0.0475, -0.1755, -1.0), (-0.07453, -0.1876, -1.0), (-0.01561, -0.2824, -1.0), (0.0006494, -0.2814, -1.0), (0.0006494, -0.1724, -1.0), (0.01628, -0.2782, -1.0), (0.03069, -0.2731, -1.0), (0.03069, -0.1807, -1.0), (0.01628, -0.1755, -1.0), (0.05368, -0.2577, -1.0), (0.05368, -0.196, -1.0), (0.06773, -0.2269, -1.0), (0.06612, -0.216, -1.0), (0.06612, -0.2377, -1.0), (0.06138, -0.2056, -1.0), (0.06138, -0.2481, -1.0), (0.04332, -0.1876, -1.0), (0.04332, -0.2662, -1.0), (-0.01561, -0.1713, -1.0), (-0.09894, -0.2269, 1.0), (-0.09734, -0.2377, 1.0), (-0.09734, -0.216, 1.0), (-0.0849, -0.2577, 1.0), (-0.0849, -0.196, 1.0), (-0.0926, -0.2481, 1.0), (-0.0926, -0.2056, 1.0), (-0.06191, -0.2731, 1.0), (-0.06191, -0.1807, 1.0), (-0.0475, -0.1755, 1.0), (-0.01561, -0.2824, 1.0), (-0.03187, -0.1724, 1.0), (-0.03187, -0.2814, 1.0), (-0.0475, -0.2782, 1.0), (-0.07453, -0.2662, 1.0), (-0.07453, -0.1876, 1.0), (0.0006494, -0.2814, 1.0), (-0.01561, -0.1713, 1.0), (0.01628, -0.2782, 1.0), (0.0006494, -0.1724, 1.0), (0.01628, -0.1755, 1.0), (0.04332, -0.2662, 1.0), (0.03069, -0.2731, 1.0), (0.03069, -0.1807, 1.0), (0.05368, -0.2577, 1.0), (0.05368, -0.196, 1.0), (0.06773, -0.2269, 1.0), (0.06612, -0.216, 1.0), (0.06612, -0.2377, 1.0), (0.06138, -0.2056, 1.0), (0.06138, -0.2481, 1.0), (0.04332, -0.1876, 1.0)], [], [(0, 1, 3, 2), (2, 3, 7, 6), (6, 7, 5, 4), (4, 5, 1, 0), (77, 0, 2, 6, 4, 32, 33, 35, 31, 37, 28, 29, 25, 39, 20, 18, 16, 22, 12, 87, 88, 90, 91, 102, 94, 100, 98, 96, 97, 99, 95, 101, 92, 93, 89, 103, 82, 85, 80, 86, 76, 78, 74, 72, 73), (87, 12, 14, 10, 8, 0, 77, 75, 84, 79, 83, 81), (34, 32, 4, 0, 8, 9, 11, 13, 15, 21, 17, 19, 23, 24, 26, 27, 38, 30, 36), (41, 40, 1, 5, 65, 66, 68, 63, 70, 61, 58, 56, 50, 52, 53, 47, 54, 43, 45), (5, 7, 3, 1, 40, 42, 46, 44, 55, 48, 49, 51, 57, 59, 60, 62, 71, 64, 114, 116, 117, 111, 118, 107, 109, 105, 104, 106, 110, 108, 119, 112, 113, 115, 121, 123, 124, 127, 135, 129, 133, 131, 130, 132, 134), (64, 69, 67, 65, 5, 134, 128, 125, 126, 122, 120, 114), (57, 39, 25, 59), (59, 25, 29, 60), (60, 29, 28, 62), (62, 28, 37, 71), (71, 37, 31, 64), (31, 35, 69, 64), (35, 33, 67, 69), (33, 32, 65, 67), (32, 34, 66, 65), (34, 36, 68, 66), (36, 30, 63, 68), (30, 38, 70, 63), (38, 27, 61, 70), (27, 26, 58, 61), (26, 24, 56, 58), (24, 23, 50, 56), (23, 19, 52, 50), (19, 17, 53, 52), (17, 21, 47, 53), (21, 15, 54, 47), (15, 13, 43, 54), (43, 13, 11, 45), (45, 11, 9, 41), (41, 9, 8, 40), (40, 8, 10, 42), (42, 10, 14, 46), (46, 14, 12, 44), (44, 12, 22, 55), (55, 22, 16, 48), (48, 16, 18, 49), (49, 18, 20, 51), (51, 20, 39, 57), (121, 103, 89, 123), (123, 89, 93, 124), (124, 93, 92, 127), (127, 92, 101, 135), (135, 101, 95, 129), (95, 99, 133, 129), (99, 97, 131, 133), (97, 96, 130, 131), (96, 98, 132, 130), (98, 100, 134, 132), (100, 94, 128, 134), (94, 102, 125, 128), (102, 91, 126, 125), (91, 90, 122, 126), (90, 88, 120, 122), (88, 87, 114, 120), (87, 81, 116, 114), (81, 83, 117, 116), (83, 79, 111, 117), (79, 84, 118, 111), (84, 75, 107, 118), (107, 75, 77, 109), (109, 77, 73, 105), (105, 73, 72, 104), (104, 72, 74, 106), (106, 74, 78, 110), (110, 78, 76, 108), (108, 76, 86, 119), (119, 86, 80, 112), (112, 80, 85, 113), (113, 85, 82, 115), (115, 82, 103, 121)])
_uv = me_cube_002.uv_layers.new(name='UVMap')
_uv.uv.foreach_set('vector', [0.375, 0.0, 0.625, 0.0, 0.625, 0.25, 0.375, 0.25, 0.375, 0.25, 0.625, 0.25, 0.625, 0.5, 0.375, 0.5, 0.375, 0.5, 0.625, 0.5, 0.625, 0.75, 0.375, 0.75, 0.375, 0.75, 0.625, 0.75, 0.625, 1.0, 0.375, 1.0, 0.2384, 0.656, 0.125, 0.75, 0.125, 0.5, 0.375, 0.5, 0.375, 0.75, 0.2538, 0.7377, 0.2537, 0.737, 0.2534, 0.7364, 0.2529, 0.7358, 0.2523, 0.7353, 0.2515, 0.7348, 0.2506, 0.7345, 0.2496, 0.7343, 0.2486, 0.7342, 0.2476, 0.7343, 0.2466, 0.7345, 0.2457, 0.7348, 0.2449, 0.7353, 0.2442, 0.7358, 0.248, 0.6603, 0.2501, 0.6602, 0.252, 0.6598, 0.2538, 0.6591, 0.2554, 0.6583, 0.2567, 0.6572, 0.2577, 0.656, 0.2583, 0.6547, 0.2585, 0.6534, 0.2583, 0.652, 0.2577, 0.6507, 0.2567, 0.6495, 0.2554, 0.6484, 0.2538, 0.6476, 0.252, 0.6469, 0.2501, 0.6465, 0.248, 0.6464, 0.246, 0.6465, 0.2441, 0.6469, 0.2423, 0.6476, 0.2407, 0.6484, 0.2394, 0.6495, 0.2384, 0.6507, 0.2378, 0.652, 0.2376, 0.6534, 0.2378, 0.6547, 0.248, 0.6603, 0.2442, 0.7358, 0.2438, 0.7364, 0.2435, 0.737, 0.2434, 0.7377, 0.125, 0.75, 0.2384, 0.656, 0.2394, 0.6572, 0.2407, 0.6583, 0.2423, 0.6591, 0.2441, 0.6598, 0.246, 0.6602, 0.2537, 0.7384, 0.2538, 0.7377, 0.375, 0.75, 0.125, 0.75, 0.2434, 0.7377, 0.2435, 0.7384, 0.2438, 0.739, 0.2442, 0.7396, 0.2449, 0.7402, 0.2457, 0.7406, 0.2466, 0.7409, 0.2476, 0.7411, 0.2486, 0.7412, 0.2496, 0.7411, 0.2506, 0.7409, 0.2515, 0.7406, 0.2523, 0.7402, 0.2529, 0.7396, 0.2534, 0.739, 0.7565, 0.7384, 0.7566, 0.7377, 0.875, 0.75, 0.625, 0.75, 0.7462, 0.7377, 0.7463, 0.7384, 0.7466, 0.739, 0.7471, 0.7396, 0.7477, 0.7402, 0.7485, 0.7406, 0.7494, 0.7409, 0.7504, 0.7411, 0.7514, 0.7412, 0.7524, 0.7411, 0.7534, 0.7409, 0.7543, 0.7406, 0.7551, 0.7402, 0.7558, 0.7396, 0.7562, 0.739, 0.625, 0.75, 0.625, 0.5, 0.875, 0.5, 0.875, 0.75, 0.7566, 0.7377, 0.7565, 0.737, 0.7562, 0.7364, 0.7558, 0.7358, 0.7551, 0.7353, 0.7543, 0.7348, 0.7534, 0.7345, 0.7524, 0.7343, 0.7514, 0.7342, 0.7504, 0.7343, 0.7494, 0.7345, 0.7485, 0.7348, 0.7477, 0.7353, 0.7471, 0.7358, 0.752, 0.6603, 0.754, 0.6602, 0.7559, 0.6598, 0.7577, 0.6591, 0.7593, 0.6583, 0.7606, 0.6572, 0.7616, 0.656, 0.7622, 0.6547, 0.7624, 0.6534, 0.7622, 0.652, 0.7616, 0.6507, 0.7606, 0.6495, 0.7593, 0.6484, 0.7577, 0.6476, 0.7559, 0.6469, 0.754, 0.6465, 0.752, 0.6464, 0.7499, 0.6465, 0.748, 0.6469, 0.7462, 0.6476, 0.7446, 0.6484, 0.7433, 0.6495, 0.7423, 0.6507, 0.7417, 0.652, 0.7415, 0.6534, 0.7417, 0.6547, 0.7423, 0.656, 0.7471, 0.7358, 0.7466, 0.7364, 0.7463, 0.737, 0.7462, 0.7377, 0.625, 0.75, 0.7423, 0.656, 0.7433, 0.6572, 0.7446, 0.6583, 0.7462, 0.6591, 0.748, 0.6598, 0.7499, 0.6602, 0.752, 0.6603, 1.0, 0.7944, 1.0, 0.7044, 0.9688, 0.7044, 0.9688, 0.7944, 0.9688, 0.7944, 0.9688, 0.7044, 0.9375, 0.7044, 0.9375, 0.7944, 0.9375, 0.7944, 0.9375, 0.7044, 0.9062, 0.7044, 0.9062, 0.7944, 0.9062, 0.7944, 0.9062, 0.7044, 0.875, 0.7044, 0.875, 0.7944, 0.875, 0.7944, 0.875, 0.7044, 0.8438, 0.7044, 0.8438, 0.7944, 0.8438, 0.7044, 0.8125, 0.7044, 0.8125, 0.7944, 0.8438, 0.7944, 0.8125, 0.7044, 0.7812, 0.7044, 0.7812, 0.7944, 0.8125, 0.7944, 0.7812, 0.7044, 0.75, 0.7044, 0.75, 0.7944, 0.7812, 0.7944, 0.75, 0.7044, 0.7188, 0.7044, 0.7188, 0.7944, 0.75, 0.7944, 0.7188, 0.7044, 0.6875, 0.7044, 0.6875, 0.7944, 0.7188, 0.7944, 0.6875, 0.7044, 0.6562, 0.7044, 0.6562, 0.7944, 0.6875, 0.7944, 0.6562, 0.7044, 0.625, 0.7044, 0.625, 0.7944, 0.6562, 0.7944, 0.625, 0.7044, 0.5938, 0.7044, 0.5938, 0.7944, 0.625, 0.7944, 0.5938, 0.7044, 0.5625, 0.7044, 0.5625, 0.7944, 0.5938, 0.7944, 0.5625, 0.7044, 0.5312, 0.7044, 0.5312, 0.7944, 0.5625, 0.7944, 0.5312, 0.7044, 0.5, 0.7044, 0.5, 0.7944, 0.5312, 0.7944, 0.5, 0.7044, 0.4688, 0.7044, 0.4688, 0.7944, 0.5, 0.7944, 0.4688, 0.7044, 0.4375, 0.7044, 0.4375, 0.7944, 0.4688, 0.7944, 0.4375, 0.7044, 0.4062, 0.7044, 0.4062, 0.7944, 0.4375, 0.7944, 0.4062, 0.7044, 0.375, 0.7044, 0.375, 0.7944, 0.4062, 0.7944, 0.375, 0.7044, 0.3438, 0.7044, 0.3438, 0.7944, 0.375, 0.7944, 0.3438, 0.7944, 0.3438, 0.7044, 0.3125, 0.7044, 0.3125, 0.7944, 0.3125, 0.7944, 0.3125, 0.7044, 0.2812, 0.7044, 0.2812, 0.7944, 0.2812, 0.7944, 0.2812, 0.7044, 0.25, 0.7044, 0.25, 0.7944, 0.25, 0.7944, 0.25, 0.7044, 0.2188, 0.7044, 0.2188, 0.7944, 0.2188, 0.7944, 0.2188, 0.7044, 0.1875, 0.7044, 0.1875, 0.7944, 0.1875, 0.7944, 0.1875, 0.7044, 0.1562, 0.7044, 0.1562, 0.7944, 0.1562, 0.7944, 0.1562, 0.7044, 0.125, 0.7044, 0.125, 0.7944, 0.125, 0.7944, 0.125, 0.7044, 0.09375, 0.7044, 0.09375, 0.7944, 0.09375, 0.7944, 0.09375, 0.7044, 0.0625, 0.7044, 0.0625, 0.7944, 0.0625, 0.7944, 0.0625, 0.7044, 0.03125, 0.7044, 0.03125, 0.7944, 0.03125, 0.7944, 0.03125, 0.7044, 0.0, 0.7044, 0.0, 0.7944, 1.0, 0.8036, 1.0, 0.7136, 0.9688, 0.7136, 0.9688, 0.8036, 0.9688, 0.8036, 0.9688, 0.7136, 0.9375, 0.7136, 0.9375, 0.8036, 0.9375, 0.8036, 0.9375, 0.7136, 0.9062, 0.7136, 0.9062, 0.8036, 0.9062, 0.8036, 0.9062, 0.7136, 0.875, 0.7136, 0.875, 0.8036, 0.875, 0.8036, 0.875, 0.7136, 0.8438, 0.7136, 0.8438, 0.8036, 0.8438, 0.7136, 0.8125, 0.7136, 0.8125, 0.8036, 0.8438, 0.8036, 0.8125, 0.7136, 0.7812, 0.7136, 0.7812, 0.8036, 0.8125, 0.8036, 0.7812, 0.7136, 0.75, 0.7136, 0.75, 0.8036, 0.7812, 0.8036, 0.75, 0.7136, 0.7188, 0.7136, 0.7188, 0.8036, 0.75, 0.8036, 0.7188, 0.7136, 0.6875, 0.7136, 0.6875, 0.8036, 0.7188, 0.8036, 0.6875, 0.7136, 0.6562, 0.7136, 0.6562, 0.8036, 0.6875, 0.8036, 0.6562, 0.7136, 0.625, 0.7136, 0.625, 0.8036, 0.6562, 0.8036, 0.625, 0.7136, 0.5938, 0.7136, 0.5938, 0.8036, 0.625, 0.8036, 0.5938, 0.7136, 0.5625, 0.7136, 0.5625, 0.8036, 0.5938, 0.8036, 0.5625, 0.7136, 0.5312, 0.7136, 0.5312, 0.8036, 0.5625, 0.8036, 0.5312, 0.7136, 0.5, 0.7136, 0.5, 0.8036, 0.5312, 0.8036, 0.5, 0.7136, 0.4688, 0.7136, 0.4688, 0.8036, 0.5, 0.8036, 0.4688, 0.7136, 0.4375, 0.7136, 0.4375, 0.8036, 0.4688, 0.8036, 0.4375, 0.7136, 0.4062, 0.7136, 0.4062, 0.8036, 0.4375, 0.8036, 0.4062, 0.7136, 0.375, 0.7136, 0.375, 0.8036, 0.4062, 0.8036, 0.375, 0.7136, 0.3438, 0.7136, 0.3438, 0.8036, 0.375, 0.8036, 0.3438, 0.8036, 0.3438, 0.7136, 0.3125, 0.7136, 0.3125, 0.8036, 0.3125, 0.8036, 0.3125, 0.7136, 0.2812, 0.7136, 0.2812, 0.8036, 0.2812, 0.8036, 0.2812, 0.7136, 0.25, 0.7136, 0.25, 0.8036, 0.25, 0.8036, 0.25, 0.7136, 0.2188, 0.7136, 0.2188, 0.8036, 0.2188, 0.8036, 0.2188, 0.7136, 0.1875, 0.7136, 0.1875, 0.8036, 0.1875, 0.8036, 0.1875, 0.7136, 0.1562, 0.7136, 0.1562, 0.8036, 0.1562, 0.8036, 0.1562, 0.7136, 0.125, 0.7136, 0.125, 0.8036, 0.125, 0.8036, 0.125, 0.7136, 0.09375, 0.7136, 0.09375, 0.8036, 0.09375, 0.8036, 0.09375, 0.7136, 0.0625, 0.7136, 0.0625, 0.8036, 0.0625, 0.8036, 0.0625, 0.7136, 0.03125, 0.7136, 0.03125, 0.8036, 0.03125, 0.8036, 0.03125, 0.7136, 0.0, 0.7136, 0.0, 0.8036])
me_cube_002.materials.append(mat_yellow)
me_cube_002.update()
me_cube_003 = bpy.data.meshes.new('Cube.003')
me_cube_003.from_pydata([(-1.0, -1.0, -1.0), (-1.0, -1.0, 1.0), (-1.0, 1.0, -1.0), (-1.0, 1.0, 1.0), (1.0, -1.0, -1.0), (1.0, -1.0, 1.0), (1.0, 1.0, -1.0), (1.0, 1.0, 1.0)], [], [(0, 1, 3, 2), (2, 3, 7, 6), (6, 7, 5, 4), (4, 5, 1, 0), (2, 6, 4, 0), (7, 3, 1, 5)])
_uv = me_cube_003.uv_layers.new(name='UVMap')
_uv.uv.foreach_set('vector', [0.375, 0.0, 0.625, 0.0, 0.625, 0.25, 0.375, 0.25, 0.375, 0.25, 0.625, 0.25, 0.625, 0.5, 0.375, 0.5, 0.375, 0.5, 0.625, 0.5, 0.625, 0.75, 0.375, 0.75, 0.375, 0.75, 0.625, 0.75, 0.625, 1.0, 0.375, 1.0, 0.125, 0.5, 0.375, 0.5, 0.375, 0.75, 0.125, 0.75, 0.625, 0.5, 0.875, 0.5, 0.875, 0.75, 0.625, 0.75])
me_cube_003.materials.append(mat_greenyellow)
me_cube_003.update()
me_cube_004 = bpy.data.meshes.new('Cube.004')
me_cube_004.from_pydata([(-1.0, -1.0, -1.0), (-1.0, -1.0, 1.0), (-1.0, 1.0, -1.0), (-1.0, 1.0, 1.0), (1.0, -1.0, -1.0), (1.0, -1.0, 1.0), (1.0, 1.0, -1.0), (1.0, 1.0, 1.0), (-0.01856, 0.001534, 1.0), (-0.01807, 0.06656, 1.0), (-0.01665, 0.1291, 1.0), (-0.01434, 0.1867, 1.0), (-0.01123, 0.2372, 1.0), (-0.007444, 0.2787, 1.0), (-0.003122, 0.3095, 1.0), (0.001568, 0.3285, 1.0), (0.006445, 0.3349, 1.0), (0.01132, 0.3285, 1.0), (0.03096, 0.06656, 1.0), (0.02954, 0.1291, 1.0), (0.02723, 0.1867, 1.0), (0.02412, 0.2372, 1.0), (0.02033, 0.2787, 1.0), (0.01601, 0.3095, 1.0), (-0.01807, -0.0635, 1.0), (-0.01123, -0.2342, 1.0), (-0.01434, -0.1837, 1.0), (-0.01665, -0.126, 1.0), (0.006445, -0.3318, 1.0), (0.001568, -0.3254, 1.0), (-0.003122, -0.3064, 1.0), (-0.007444, -0.2756, 1.0), (0.03144, 0.001534, 1.0), (0.02954, -0.126, 1.0), (0.03096, -0.0635, 1.0), (0.01132, -0.3254, 1.0), (0.01601, -0.3064, 1.0), (0.02033, -0.2756, 1.0), (0.02412, -0.2342, 1.0), (0.02723, -0.1837, 1.0), (-0.1218, 1.0, 0.3263), (0.1448, 1.0, 0.3263), (0.05694, 1.0, 0.3263), (-0.1218, 1.0, -1.0), (0.1448, 1.0, -1.0), (-0.06306, -1.0, 0.3263), (-0.1218, -1.0, 0.3263), (0.1448, -1.0, 0.3263), (-0.1218, -1.0, -1.0), (0.1448, -1.0, -1.0), (0.1448, 0.4191, -1.0), (0.1448, -0.4165, -1.0), (0.01132, 0.3285, 0.3263), (0.006445, 0.3349, 0.3263), (0.01601, 0.3095, 0.3263), (0.02033, 0.2787, 0.3263), (0.02412, 0.2372, 0.3263), (0.02723, 0.1867, 0.3263), (0.02954, 0.1291, 0.3263), (0.03096, 0.06656, 0.3263), (0.03144, 0.001534, 0.3263), (0.03096, -0.0635, 0.3263), (0.02954, -0.126, 0.3263), (0.02723, -0.1837, 0.3263), (0.02412, -0.2342, 0.3263), (0.02033, -0.2756, 0.3263), (0.01601, -0.3064, 0.3263), (0.01132, -0.3254, 0.3263), (0.006445, -0.3318, 0.3263), (0.001568, -0.3254, 0.3263), (-0.003122, -0.3064, 0.3263), (-0.007444, -0.2756, 0.3263), (-0.01123, -0.2342, 0.3263), (-0.01434, -0.1837, 0.3263), (-0.01665, -0.126, 0.3263), (-0.01807, -0.0635, 0.3263), (-0.01856, 0.001534, 0.3263), (-0.01807, 0.06656, 0.3263), (-0.01665, 0.1291, 0.3263), (-0.01434, 0.1867, 0.3263), (-0.01123, 0.2372, 0.3263), (-0.007444, 0.2787, 0.3263), (-0.003122, 0.3095, 0.3263), (0.001568, 0.3285, 0.3263)], [], [(0, 1, 3, 2), (2, 3, 7, 6, 44, 41, 42, 40, 43), (6, 7, 5, 4), (4, 5, 1, 0, 48, 46, 45, 47, 49), (50, 6, 4, 51), (51, 4, 49), (6, 50, 44), (0, 2, 43, 48), (16, 17, 7, 3, 1, 5, 35, 28, 29, 30, 31, 25, 26, 27, 24, 8, 9, 10, 11, 12, 13, 14, 15), (36, 35, 5, 7, 17, 23, 22, 21, 20, 19, 18, 32, 34, 33, 39, 38, 37), (52, 17, 16, 53), (23, 17, 52, 54), (55, 22, 23, 54), (56, 21, 22, 55), (57, 20, 21, 56), (58, 19, 20, 57), (59, 18, 19, 58), (60, 32, 18, 59), (61, 34, 32, 60), (62, 33, 34, 61), (63, 39, 33, 62), (64, 38, 39, 63), (65, 37, 38, 64), (66, 36, 37, 65), (67, 35, 36, 66), (68, 28, 35, 67), (69, 29, 28, 68), (70, 30, 29, 69), (71, 31, 30, 70), (72, 25, 31, 71), (73, 26, 25, 72), (74, 27, 26, 73), (75, 24, 27, 74), (76, 8, 24, 75), (77, 9, 8, 76), (78, 10, 9, 77), (79, 11, 10, 78), (80, 12, 11, 79), (81, 13, 12, 80), (82, 14, 13, 81), (83, 15, 14, 82), (53, 16, 15, 83), (43, 40, 46, 48), (49, 47, 41, 44, 50, 51), (53, 42, 41, 47, 45, 68, 67, 66, 65, 64, 63, 62, 61, 60, 59, 58, 57, 56, 55, 54, 52), (68, 45, 46, 40, 42, 53, 83, 82, 81, 80, 79, 78, 77, 76, 75, 74, 73, 72, 71, 70, 69)])
_uv = me_cube_004.uv_layers.new(name='UVMap')
_uv.uv.foreach_set('vector', [0.375, 0.0, 0.625, 0.0, 0.625, 0.25, 0.375, 0.25, 0.375, 0.25, 0.625, 0.25, 0.625, 0.5, 0.375, 0.5, 0.375, 0.3931, 0.5408, 0.3931, 0.5408, 0.3821, 0.5408, 0.3598, 0.375, 0.3598, 0.375, 0.5, 0.625, 0.5, 0.625, 0.75, 0.375, 0.75, 0.375, 0.75, 0.625, 0.75, 0.625, 1.0, 0.375, 1.0, 0.375, 0.8902, 0.5408, 0.8902, 0.5408, 0.8829, 0.5408, 0.8569, 0.375, 0.8569, 0.2681, 0.5726, 0.375, 0.5, 0.375, 0.75, 0.2681, 0.6771, 0.2681, 0.6771, 0.375, 0.75, 0.2681, 0.75, 0.375, 0.5, 0.2681, 0.5726, 0.2681, 0.5, 0.125, 0.75, 0.125, 0.5, 0.2348, 0.5, 0.2348, 0.75, 0.7492, 0.5831, 0.7486, 0.5839, 0.625, 0.5, 0.875, 0.5, 0.875, 0.75, 0.625, 0.75, 0.7486, 0.6657, 0.7492, 0.6665, 0.7498, 0.6657, 0.7504, 0.6633, 0.7509, 0.6595, 0.7514, 0.6543, 0.7518, 0.648, 0.7521, 0.6408, 0.7523, 0.6329, 0.7523, 0.6248, 0.7523, 0.6167, 0.7521, 0.6089, 0.7518, 0.6017, 0.7514, 0.5953, 0.7509, 0.5902, 0.7504, 0.5863, 0.7498, 0.5839, 0.748, 0.6633, 0.7486, 0.6657, 0.625, 0.75, 0.625, 0.5, 0.7486, 0.5839, 0.748, 0.5863, 0.7475, 0.5902, 0.747, 0.5953, 0.7466, 0.6017, 0.7463, 0.6089, 0.7461, 0.6167, 0.7461, 0.6248, 0.7461, 0.6329, 0.7463, 0.6408, 0.7466, 0.648, 0.747, 0.6543, 0.7475, 0.6595, 0.9688, 0.7791, 0.9688, 0.8633, 1.0, 0.8633, 1.0, 0.7791, 0.9375, 0.8633, 0.9688, 0.8633, 0.9688, 0.7791, 0.9375, 0.7791, 0.9062, 0.7791, 0.9062, 0.8633, 0.9375, 0.8633, 0.9375, 0.7791, 0.875, 0.7791, 0.875, 0.8633, 0.9062, 0.8633, 0.9062, 0.7791, 0.8438, 0.7791, 0.8438, 0.8633, 0.875, 0.8633, 0.875, 0.7791, 0.8125, 0.7791, 0.8125, 0.8633, 0.8438, 0.8633, 0.8438, 0.7791, 0.7812, 0.7791, 0.7812, 0.8633, 0.8125, 0.8633, 0.8125, 0.7791, 0.75, 0.7791, 0.75, 0.8633, 0.7812, 0.8633, 0.7812, 0.7791, 0.7188, 0.7791, 0.7188, 0.8633, 0.75, 0.8633, 0.75, 0.7791, 0.6875, 0.7791, 0.6875, 0.8633, 0.7188, 0.8633, 0.7188, 0.7791, 0.6562, 0.7791, 0.6562, 0.8633, 0.6875, 0.8633, 0.6875, 0.7791, 0.625, 0.7791, 0.625, 0.8633, 0.6562, 0.8633, 0.6562, 0.7791, 0.5938, 0.7791, 0.5938, 0.8633, 0.625, 0.8633, 0.625, 0.7791, 0.5625, 0.7791, 0.5625, 0.8633, 0.5938, 0.8633, 0.5938, 0.7791, 0.5312, 0.7791, 0.5312, 0.8633, 0.5625, 0.8633, 0.5625, 0.7791, 0.5, 0.7791, 0.5, 0.8633, 0.5312, 0.8633, 0.5312, 0.7791, 0.4688, 0.7791, 0.4688, 0.8633, 0.5, 0.8633, 0.5, 0.7791, 0.4375, 0.7791, 0.4375, 0.8633, 0.4688, 0.8633, 0.4688, 0.7791, 0.4062, 0.7791, 0.4062, 0.8633, 0.4375, 0.8633, 0.4375, 0.7791, 0.375, 0.7791, 0.375, 0.8633, 0.4062, 0.8633, 0.4062, 0.7791, 0.3438, 0.7791, 0.3438, 0.8633, 0.375, 0.8633, 0.375, 0.7791, 0.3125, 0.7791, 0.3125, 0.8633, 0.3438, 0.8633, 0.3438, 0.7791, 0.2812, 0.7791, 0.2812, 0.8633, 0.3125, 0.8633, 0.3125, 0.7791, 0.25, 0.7791, 0.25, 0.8633, 0.2812, 0.8633, 0.2812, 0.7791, 0.2188, 0.7791, 0.2188, 0.8633, 0.25, 0.8633, 0.25, 0.7791, 0.1875, 0.7791, 0.1875, 0.8633, 0.2188, 0.8633, 0.2188, 0.7791, 0.1562, 0.7791, 0.1562, 0.8633, 0.1875, 0.8633, 0.1875, 0.7791, 0.125, 0.7791, 0.125, 0.8633, 0.1562, 0.8633, 0.1562, 0.7791, 0.09375, 0.7791, 0.09375, 0.8633, 0.125, 0.8633, 0.125, 0.7791, 0.0625, 0.7791, 0.0625, 0.8633, 0.09375, 0.8633, 0.09375, 0.7791, 0.03125, 0.7791, 0.03125, 0.8633, 0.0625, 0.8633, 0.0625, 0.7791, 0.0, 0.7791, 0.0, 0.8633, 0.03125, 0.8633, 0.03125, 0.7791, 0.3812, 0.1676, 0.625, 0.1676, 0.625, 0.05511, 0.3812, 0.05511, 0.3812, 0.6949, 0.625, 0.6949, 0.625, 0.5824, 0.3812, 0.5824, 0.3812, 0.6151, 0.3812, 0.6621, 0.7547, 0.6198, 0.7074, 0.5824, 0.625, 0.5824, 0.625, 0.6949, 0.8199, 0.6949, 0.7547, 0.6573, 0.7502, 0.6569, 0.7458, 0.6559, 0.7417, 0.6541, 0.7382, 0.6518, 0.7352, 0.649, 0.7331, 0.6457, 0.7317, 0.6422, 0.7313, 0.6386, 0.7317, 0.6349, 0.7331, 0.6314, 0.7352, 0.6281, 0.7382, 0.6253, 0.7417, 0.623, 0.7458, 0.6212, 0.7502, 0.6202, 0.7547, 0.6573, 0.8199, 0.6949, 0.875, 0.6949, 0.875, 0.5824, 0.7074, 0.5824, 0.7547, 0.6198, 0.7593, 0.6202, 0.7637, 0.6212, 0.7678, 0.623, 0.7713, 0.6253, 0.7742, 0.6281, 0.7764, 0.6314, 0.7777, 0.6349, 0.7782, 0.6386, 0.7777, 0.6422, 0.7764, 0.6457, 0.7742, 0.649, 0.7713, 0.6518, 0.7678, 0.6541, 0.7637, 0.6559, 0.7593, 0.6569])
me_cube_004.materials.append(mat_greencold)
me_cube_004.update()
me_cube_006 = bpy.data.meshes.new('Cube.006')
me_cube_006.from_pydata([(-1.0, -1.0, -1.0), (-1.0, -1.0, 1.0), (-1.0, 1.0, -1.0), (-1.0, 1.0, 1.0), (1.0, -1.0, -1.0), (1.0, -1.0, 1.0), (1.0, 1.0, -1.0), (1.0, 1.0, 1.0)], [], [(0, 1, 3, 2), (2, 3, 7, 6), (6, 7, 5, 4), (4, 5, 1, 0), (2, 6, 4, 0), (7, 3, 1, 5)])
_uv = me_cube_006.uv_layers.new(name='UVMap')
_uv.uv.foreach_set('vector', [0.375, 0.0, 0.625, 0.0, 0.625, 0.25, 0.375, 0.25, 0.375, 0.25, 0.625, 0.25, 0.625, 0.5, 0.375, 0.5, 0.375, 0.5, 0.625, 0.5, 0.625, 0.75, 0.375, 0.75, 0.375, 0.75, 0.625, 0.75, 0.625, 1.0, 0.375, 1.0, 0.125, 0.5, 0.375, 0.5, 0.375, 0.75, 0.125, 0.75, 0.625, 0.5, 0.875, 0.5, 0.875, 0.75, 0.625, 0.75])
me_cube_006.materials.append(mat_bluefair)
me_cube_006.update()
me_cube_007 = bpy.data.meshes.new('Cube.007')
me_cube_007.from_pydata([(-1.0, -1.0, -1.0), (-1.0, -1.0, 1.0), (-1.0, 1.0, -1.0), (-1.0, 1.0, 1.0), (1.0, -1.0, -1.0), (1.0, -1.0, 1.0), (1.0, 1.0, -1.0), (1.0, 1.0, 1.0)], [], [(0, 1, 3, 2), (2, 3, 7, 6), (6, 7, 5, 4), (4, 5, 1, 0), (2, 6, 4, 0), (7, 3, 1, 5)])
_uv = me_cube_007.uv_layers.new(name='UVMap')
_uv.uv.foreach_set('vector', [0.375, 0.0, 0.625, 0.0, 0.625, 0.25, 0.375, 0.25, 0.375, 0.25, 0.625, 0.25, 0.625, 0.5, 0.375, 0.5, 0.375, 0.5, 0.625, 0.5, 0.625, 0.75, 0.375, 0.75, 0.375, 0.75, 0.625, 0.75, 0.625, 1.0, 0.375, 1.0, 0.125, 0.5, 0.375, 0.5, 0.375, 0.75, 0.125, 0.75, 0.625, 0.5, 0.875, 0.5, 0.875, 0.75, 0.625, 0.75])
me_cube_007.materials.append(mat_bluefair)
me_cube_007.update()
me_cube_013 = bpy.data.meshes.new('Cube.013')
me_cube_013.from_pydata([(-1.25, -43.06, -0.36), (-1.25, 43.06, -0.36), (-1.25, -43.06, 0.36), (1.25, -43.06, -0.36), (1.25, 43.06, -0.36), (1.25, -43.06, 0.36), (1.25, 43.06, 0.36), (-1.25, 43.06, 0.36)], [], [(1, 4, 3, 0), (0, 2, 7, 1), (3, 5, 2, 0), (4, 6, 5, 3), (6, 7, 2, 5), (1, 7, 6, 4)])
_uv = me_cube_013.uv_layers.new(name='UVMap')
_uv.uv.foreach_set('vector', [0.125, 0.5, 0.375, 0.5, 0.375, 0.75, 0.125, 0.75, 0.375, 0.0, 0.625, 0.0, 0.625, 0.25, 0.375, 0.25, 0.375, 0.75, 0.625, 0.75, 0.625, 1.0, 0.375, 1.0, 0.375, 0.5, 0.625, 0.5, 0.625, 0.75, 0.375, 0.75, 0.625, 0.5, 0.875, 0.5, 0.875, 0.75, 0.625, 0.75, 0.375, 0.25, 0.625, 0.25, 0.625, 0.5, 0.375, 0.5])
me_cube_013.materials.append(mat_yellow)
me_cube_013.update()
me_cube_014 = bpy.data.meshes.new('Cube.014')
me_cube_014.from_pydata([(1.0, -1.0, 1.0), (1.0, 1.0, 1.0)], [(1, 0)], [])
_uv = me_cube_014.uv_layers.new(name='UVMap')
_uv.uv.foreach_set('vector', [])
me_cube_014.materials.append(mat_bluefair)
me_cube_014.materials.append(mat_greenyellow)
me_cube_014.materials.append(mat_yellow)
me_cube_014.update()
me_cube_005 = bpy.data.meshes.new('Cube.005')
me_cube_005.from_pydata([(-1.0, -2.778, -0.36), (-1.0, 2.778, -0.36), (-1.0, -2.778, 0.36), (1.0, -2.778, -0.36), (1.0, 2.778, -0.36), (1.0, -2.778, 0.36), (1.0, 2.778, 0.36), (-1.0, 2.778, 0.36)], [], [(1, 4, 3, 0), (0, 2, 7, 1), (3, 5, 2, 0), (4, 6, 5, 3), (6, 7, 2, 5), (1, 7, 6, 4)])
_uv = me_cube_005.uv_layers.new(name='UVMap')
_uv.uv.foreach_set('vector', [0.125, 0.5, 0.375, 0.5, 0.375, 0.75, 0.125, 0.75, 0.375, 0.0, 0.625, 0.0, 0.625, 0.25, 0.375, 0.25, 0.375, 0.75, 0.625, 0.75, 0.625, 1.0, 0.375, 1.0, 0.375, 0.5, 0.625, 0.5, 0.625, 0.75, 0.375, 0.75, 0.625, 0.5, 0.875, 0.5, 0.875, 0.75, 0.625, 0.75, 0.375, 0.25, 0.625, 0.25, 0.625, 0.5, 0.375, 0.5])
me_cube_005.materials.append(mat_bluefair)
me_cube_005.update()
me_cube_008 = bpy.data.meshes.new('Cube.008')
me_cube_008.from_pydata([(-1.25, -2.5, -8.0), (-1.25, 2.5, -8.0), (-1.25, -2.5, 8.0), (1.25, -2.5, -8.0), (1.25, 2.5, -8.0), (1.25, -2.5, 8.0), (1.25, 2.5, 8.0), (-1.25, 2.5, 8.0)], [], [(1, 4, 3, 0), (0, 2, 7, 1), (3, 5, 2, 0), (4, 6, 5, 3), (6, 7, 2, 5), (1, 7, 6, 4)])
_uv = me_cube_008.uv_layers.new(name='UVMap')
_uv.uv.foreach_set('vector', [0.125, 0.5, 0.375, 0.5, 0.375, 0.75, 0.125, 0.75, 0.375, 0.0, 0.625, 0.0, 0.625, 0.25, 0.375, 0.25, 0.375, 0.75, 0.625, 0.75, 0.625, 1.0, 0.375, 1.0, 0.375, 0.5, 0.625, 0.5, 0.625, 0.75, 0.375, 0.75, 0.625, 0.5, 0.875, 0.5, 0.875, 0.75, 0.625, 0.75, 0.375, 0.25, 0.625, 0.25, 0.625, 0.5, 0.375, 0.5])
me_cube_008.materials.append(mat_greenyellow)
me_cube_008.update()
me_cube_009 = bpy.data.meshes.new('Cube.009')
me_cube_009.from_pydata([(-1.0, -2.5, -0.4), (-1.0, 2.5, -0.4), (-1.0, -2.5, 0.4), (1.0, -2.5, -0.4), (1.0, 2.5, -0.4), (1.0, -2.5, 0.4), (1.0, 2.5, 0.4), (-1.0, 2.5, 0.4)], [], [(1, 4, 3, 0), (0, 2, 7, 1), (3, 5, 2, 0), (4, 6, 5, 3), (6, 7, 2, 5), (1, 7, 6, 4)])
_uv = me_cube_009.uv_layers.new(name='UVMap')
_uv.uv.foreach_set('vector', [0.125, 0.5, 0.375, 0.5, 0.375, 0.75, 0.125, 0.75, 0.375, 0.0, 0.625, 0.0, 0.625, 0.25, 0.375, 0.25, 0.375, 0.75, 0.625, 0.75, 0.625, 1.0, 0.375, 1.0, 0.375, 0.5, 0.625, 0.5, 0.625, 0.75, 0.375, 0.75, 0.625, 0.5, 0.875, 0.5, 0.875, 0.75, 0.625, 0.75, 0.375, 0.25, 0.625, 0.25, 0.625, 0.5, 0.375, 0.5])
me_cube_009.materials.append(mat_bluefair)
me_cube_009.update()

# ---- objects
ob_frontwall = bpy.data.objects.new('frontwall', me_cube)
ob_light = bpy.data.objects.new('Light', light_light)
ob_camera = bpy.data.objects.new('Camera', cam_camera)
ob_sidewall = bpy.data.objects.new('sidewall', me_cube_001)
ob_floor = bpy.data.objects.new('floor', me_cube_002)
ob_backwall = bpy.data.objects.new('backwall', me_cube_003)
ob_frontlatch = bpy.data.objects.new('frontlatch', me_cube_004)
ob_silofloor = bpy.data.objects.new('silofloor', me_cube_006)
ob_siloback = bpy.data.objects.new('siloback', me_cube_007)
ob_roofbacklatch_003 = bpy.data.objects.new('roofbacklatch.003', me_cube_013)
ob_roofbacklatch_004 = bpy.data.objects.new('roofbacklatch.004', me_cube_014)
ob_roofbacklatch_001 = bpy.data.objects.new('roofbacklatch.001', me_cube_005)
ob_roofbacklatch_002 = bpy.data.objects.new('roofbacklatch.002', me_cube_008)
ob_roofbacklatch_005 = bpy.data.objects.new('roofbacklatch.005', me_cube_009)

# ---- transforms, parenting, visibility, modifiers, constraints
ob_frontwall.location = (0.0, 0.45, 0.0)
ob_frontwall.scale = (6.0, 0.45, 9.5)
ob_frontwall.lock_rotations_4d = False
ob_frontwall.empty_display_type = 'ARROWS'
ob_frontwall.lineart.crease_threshold = 0.0
ob_light.location = (15.0, -20.0, 5.0)
ob_light.rotation_euler = (0.8727, 1.047, 0.1745)
ob_light.lock_rotations_4d = False
ob_light.empty_display_type = 'ARROWS'
ob_light.color = (0.0, 0.0, 0.0, 0.0)
ob_light.lineart.crease_threshold = 0.0
ob_camera.location = (60.0, 8.7, 0.0)
ob_camera.rotation_euler = (0.0, 1.571, 0.0)
ob_camera.lock_rotations_4d = False
ob_camera.empty_display_type = 'ARROWS'
ob_camera.color = (0.0, 0.0, 0.0, 0.0)
ob_camera.display_type = 'WIRE'
ob_camera.lineart.crease_threshold = 0.0
ob_sidewall.location = (-6.45, 9.5, -3.0)
ob_sidewall.scale = (0.45, 9.5, 12.5)
ob_floor.location = (0.0, 9.0, -15.0)
ob_floor.scale = (6.0, 9.0, 0.45)
ob_backwall.location = (0.0, 18.5, -3.0)
ob_backwall.scale = (6.0, 0.45, 12.5)
ob_frontlatch.location = (-0.02435, 0.9723, -13.27)
ob_frontlatch.scale = (6.0, 0.45, 1.25)
ob_silofloor.location = (-0.03542, 4.268, -10.52)
ob_silofloor.rotation_euler = (0.2617, -0.0, 0.0)
ob_silofloor.scale = (6.0, 6.75, 0.45)
ob_siloback.location = (-0.03386, 12.13, 1.852)
ob_siloback.rotation_euler = (-0.2251, -0.0, 0.0)
ob_siloback.scale = (6.0, 0.45, 10.5)
ob_roofbacklatch_003.location = (0.04171, 15.33, 15.01)
ob_roofbacklatch_003.rotation_euler = (-0.7732, -0.0, 0.0)
ob_roofbacklatch_003.scale = (6.0, 0.18, 1.25)
ob_roofbacklatch_004.location = (0.1512, 19.46, 13.31)
ob_roofbacklatch_004.rotation_euler = (-0.7732, -0.0, 0.0)
ob_roofbacklatch_004.scale = (6.0, 0.45, 1.25)
ob_roofbacklatch_001.location = (-0.08428, 2.111, 10.73)
ob_roofbacklatch_001.rotation_euler = (-0.7732, -0.0, 0.0)
ob_roofbacklatch_001.scale = (6.0, 0.45, 1.25)
ob_roofbacklatch_002.location = (0.04116, 2.84, 13.91)
ob_roofbacklatch_002.rotation_euler = (-0.7732, -0.0, 0.0)
ob_roofbacklatch_002.scale = (6.0, 0.18, 1.25)
ob_roofbacklatch_005.location = (0.0, 16.64, 11.46)
ob_roofbacklatch_005.rotation_euler = (-0.7732, -0.0, 0.0)
ob_roofbacklatch_005.scale = (6.0, 0.18, 3.125)

# ---- collection membership
col_collection.objects.link(ob_frontwall)
col_collection.objects.link(ob_light)
col_collection.objects.link(ob_camera)
col_collection.objects.link(ob_sidewall)
col_collection.objects.link(ob_floor)
col_collection.objects.link(ob_backwall)
col_collection.objects.link(ob_frontlatch)
col_collection.objects.link(ob_silofloor)
col_collection.objects.link(ob_siloback)
col_collection.objects.link(ob_roofbacklatch_003)
col_collection.objects.link(ob_roofbacklatch_004)
col_collection.objects.link(ob_roofbacklatch_001)
col_collection.objects.link(ob_roofbacklatch_002)
col_collection.objects.link(ob_roofbacklatch_005)

# ---- scene / render settings (as saved in the file)
scene.camera = ob_camera
scene.frame_start = 1; scene.frame_end = 250; scene.frame_set(4)
scene.render.engine = 'BLENDER_EEVEE_NEXT'
bpy.context.view_layer.update()
